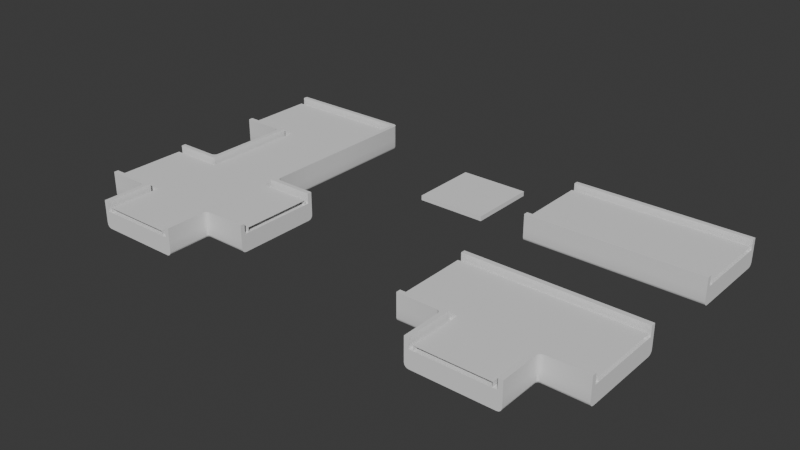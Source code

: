 # Source: Belt_Blender.blend  (saved by Blender 4.4.32; exported with 4.5.12 LTS)
import bpy
from mathutils import Matrix  # noqa: F401  (used for matrix-valued properties, if any)

bpy.ops.wm.read_factory_settings(use_empty=True)
scene = bpy.context.scene
scene.name = 'Scene'

# ---- collections
col_collection = bpy.data.collections.new('Collection'); scene.collection.children.link(col_collection)

# ---- node groups
ng_smooth_by_angle = bpy.data.node_groups.new('Smooth by Angle', 'GeometryNodeTree')
_s = ng_smooth_by_angle.interface.new_socket(name='Mesh', in_out='OUTPUT', socket_type='NodeSocketGeometry')
_s = ng_smooth_by_angle.interface.new_socket(name='Mesh', in_out='INPUT', socket_type='NodeSocketGeometry')
_s = ng_smooth_by_angle.interface.new_socket(name='Angle', in_out='INPUT', socket_type='NodeSocketFloat')
_s.subtype = 'ANGLE'
_s.default_value = 0.5236
_s.min_value = 0.0
_s.max_value = 3.142
_s.description = 'Maximum face angle for smooth edges'
_s = ng_smooth_by_angle.interface.new_socket(name='Ignore Sharpness', in_out='INPUT', socket_type='NodeSocketBool')
_s.force_non_field = True
ng_smooth_by_angle.description = 'Set the sharpness of mesh edges based on the angle between the neighboring faces'
ng_smooth_by_angle.is_modifier = True
_N = ng_smooth_by_angle.nodes; _L = ng_smooth_by_angle.links
n0 = _N.new('GeometryNodeSetShadeSmooth'); n0.name = 'Set Shade Smooth'; n0.location = (120, -80)
n0.domain = 'EDGE'
n1 = _N.new('GeometryNodeSetShadeSmooth'); n1.name = 'Set Shade Smooth.001'; n1.location = (300, -80)
n2 = _N.new('NodeGroupOutput'); n2.name = 'Group Output'; n2.location = (480, -80)
n3 = _N.new('GeometryNodeInputMeshEdgeAngle'); n3.name = 'Edge Angle'; n3.location = (-440, -240)
n4 = _N.new('NodeGroupInput'); n4.name = 'Group Input'; n4.location = (-80, -80)
n5 = _N.new('GeometryNodeInputEdgeSmooth'); n5.name = 'Is Edge Smooth'; n5.location = (-260, -120)
n6 = _N.new('GeometryNodeInputShadeSmooth'); n6.name = 'Is Shade Smooth'; n6.location = (-440, -397)
n7 = _N.new('FunctionNodeCompare'); n7.name = 'Compare'; n7.location = (-260, -260)
n7.operation = 'LESS_EQUAL'
n7.inputs[6].default_value = (0.0, 0.0, 0.0, 0.0)
n7.inputs[7].default_value = (0.0, 0.0, 0.0, 0.0)
n8 = _N.new('FunctionNodeBooleanMath'); n8.name = 'Boolean Math.001'; n8.location = (-80, -260)
n9 = _N.new('NodeGroupInput'); n9.name = 'Group Input.001'; n9.location = (-440, -329)
n10 = _N.new('NodeGroupInput'); n10.name = 'Group Input.002'; n10.location = (-259, -189)
n11 = _N.new('FunctionNodeBooleanMath'); n11.name = 'Boolean Math'; n11.location = (-80, -149)
n11.operation = 'OR'
n12 = _N.new('FunctionNodeBooleanMath'); n12.name = 'Boolean Math.002'; n12.location = (-260, -380)
n12.operation = 'OR'
n13 = _N.new('NodeGroupInput'); n13.name = 'Group Input.003'; n13.location = (-440, -460)
_L.new(n3.outputs[0], n7.inputs[0])
_L.new(n1.outputs[0], n2.inputs[0])
_L.new(n9.outputs[1], n7.inputs[1])
_L.new(n7.outputs[0], n8.inputs[0])
_L.new(n4.outputs[0], n0.inputs[0])
_L.new(n0.outputs[0], n1.inputs[0])
_L.new(n8.outputs[0], n0.inputs[2])
_L.new(n10.outputs[2], n11.inputs[1])
_L.new(n5.outputs[0], n11.inputs[0])
_L.new(n11.outputs[0], n0.inputs[1])
_L.new(n13.outputs[2], n12.inputs[1])
_L.new(n6.outputs[0], n12.inputs[0])
_L.new(n12.outputs[0], n8.inputs[1])
n2.is_active_output = True

# ---- world
world_world = bpy.data.worlds.new('World'); scene.world = world_world
world_world.use_nodes = True; world_world.node_tree.nodes.clear()
_N = world_world.node_tree.nodes; _L = world_world.node_tree.links
n0 = _N.new('ShaderNodeOutputWorld'); n0.name = 'World Output'; n0.location = (300, 300)
n1 = _N.new('ShaderNodeBackground'); n1.name = 'Background'; n1.location = (10, 300)
n1.inputs[0].default_value = (0.05088, 0.05088, 0.05088, 1.0)
_L.new(n1.outputs[0], n0.inputs[0])
n0.is_active_output = True
world_world.color = (0.05088, 0.05088, 0.05088)
world_world.sun_shadow_jitter_overblur = 0.0

# ---- meshes
me_cube_001 = bpy.data.meshes.new('Cube.001')
me_cube_001.from_pydata([(-2.5, -1.0, 0.0), (-2.5, -1.0, 0.1371), (-2.5, 1.0, 0.0), (-2.5, 1.0, 0.1371), (2.5, -1.0, 0.0), (2.5, -1.0, 0.1371), (2.5, 1.0, 0.0), (2.5, 1.0, 0.1371)], [], [(2, 3, 7, 6), (4, 5, 1, 0), (7, 3, 1, 5)])
_uv = me_cube_001.uv_layers.new(name='UVMap')
_uv.uv.foreach_set('vector', [0.375, 0.25, 0.625, 0.25, 0.625, 0.5, 0.375, 0.5, 0.375, 0.75, 0.625, 0.75, 0.625, 1.0, 0.375, 1.0, 0.625, 0.5, 0.875, 0.5, 0.875, 0.75, 0.625, 0.75])
me_cube_001.update()
me_cube_002 = bpy.data.meshes.new('Cube.002')
me_cube_002.from_pydata([(-1.0, -1.0, 0.0), (-1.0, -1.0, 0.1371), (-1.0, 1.0, 0.0), (-1.0, 1.0, 0.1371), (1.0, -1.0, 0.0), (1.0, -1.0, 0.1371), (1.0, 1.0, 0.0), (1.0, 1.0, 0.1371)], [], [(0, 1, 3, 2), (2, 3, 7, 6), (6, 7, 5, 4), (4, 5, 1, 0), (7, 3, 1, 5)])
_uv = me_cube_002.uv_layers.new(name='UVMap')
_uv.uv.foreach_set('vector', [0.375, 0.0, 0.625, 0.0, 0.625, 0.25, 0.375, 0.25, 0.375, 0.25, 0.625, 0.25, 0.625, 0.5, 0.375, 0.5, 0.375, 0.5, 0.625, 0.5, 0.625, 0.75, 0.375, 0.75, 0.375, 0.75, 0.625, 0.75, 0.625, 1.0, 0.375, 1.0, 0.625, 0.5, 0.875, 0.5, 0.875, 0.75, 0.625, 0.75])
me_cube_002.update()
me_cube_003 = bpy.data.meshes.new('Cube.003')
me_cube_003.from_pydata([(-1.0, -1.0, 0.0), (-1.0, -1.0, 0.1371), (-1.0, 1.0, 0.0), (-1.0, 1.0, 0.1371), (1.0, -1.0, 0.0), (1.0, -1.0, 0.1371), (1.0, 1.0, 0.0), (1.0, 1.0, 0.1371), (-2.5, 1.0, 0.0), (-2.5, -1.0, 0.0), (-2.5, -1.0, 0.1371), (-2.5, 1.0, 0.1371), (-1.0, -2.5, 0.0), (-1.0, -2.5, 0.1371), (1.0, -2.5, 0.1371), (1.0, -2.5, 0.0), (2.5, 1.0, 0.1371), (2.5, 1.0, 0.0), (2.5, -1.0, 0.0), (2.5, -1.0, 0.1371), (-1.0, 2.5, 0.1371), (-1.0, 2.5, 0.0), (1.0, 2.5, 0.0), (1.0, 2.5, 0.1371)], [], [(1, 3, 11, 10), (7, 6, 22, 23), (5, 4, 18, 19), (5, 1, 13, 14), (7, 3, 1, 5), (3, 2, 8, 11), (0, 1, 10, 9), (4, 5, 14, 15), (1, 0, 12, 13), (7, 5, 19, 16), (6, 7, 16, 17), (3, 7, 23, 20), (2, 3, 20, 21)])
_uv = me_cube_003.uv_layers.new(name='UVMap')
_uv.uv.foreach_set('vector', [0.875, 0.75, 0.875, 0.5, 0.875, 0.5, 0.875, 0.75, 0.625, 0.5, 0.375, 0.5, 0.375, 0.5, 0.625, 0.5, 0.625, 0.75, 0.375, 0.75, 0.375, 0.75, 0.625, 0.75, 0.625, 0.75, 0.875, 0.75, 0.875, 0.75, 0.625, 0.75, 0.625, 0.5, 0.875, 0.5, 0.875, 0.75, 0.625, 0.75, 0.625, 0.25, 0.375, 0.25, 0.375, 0.25, 0.625, 0.25, 0.375, 1.0, 0.625, 1.0, 0.625, 1.0, 0.375, 1.0, 0.375, 0.75, 0.625, 0.75, 0.625, 0.75, 0.375, 0.75, 0.625, 1.0, 0.375, 1.0, 0.375, 1.0, 0.625, 1.0, 0.625, 0.5, 0.625, 0.75, 0.625, 0.75, 0.625, 0.5, 0.375, 0.5, 0.625, 0.5, 0.625, 0.5, 0.375, 0.5, 0.875, 0.5, 0.625, 0.5, 0.625, 0.5, 0.875, 0.5, 0.375, 0.25, 0.625, 0.25, 0.625, 0.25, 0.375, 0.25])
me_cube_003.update()
me_cube_004 = bpy.data.meshes.new('Cube.004')
me_cube_004.from_pydata([(-1.0, -1.0, 0.0), (-1.0, -1.0, 0.1371), (-1.0, 1.0, 0.0), (-1.0, 1.0, 0.1371), (1.0, -1.0, 0.0), (1.0, -1.0, 0.1371), (1.0, 1.0, 0.0), (1.0, 1.0, 0.1371), (-2.5, 1.0, 0.0), (-2.5, -1.0, 0.0), (-2.5, -1.0, 0.1371), (-2.5, 1.0, 0.1371), (-1.0, -2.5, 0.0), (-1.0, -2.5, 0.1371), (1.0, -2.5, 0.1371), (1.0, -2.5, 0.0)], [], [(1, 3, 11, 10), (2, 3, 7, 6), (6, 7, 5, 4), (5, 1, 13, 14), (7, 3, 1, 5), (3, 2, 8, 11), (0, 1, 10, 9), (4, 5, 14, 15), (1, 0, 12, 13)])
_uv = me_cube_004.uv_layers.new(name='UVMap')
_uv.uv.foreach_set('vector', [0.875, 0.75, 0.875, 0.5, 0.875, 0.5, 0.875, 0.75, 0.375, 0.25, 0.625, 0.25, 0.625, 0.5, 0.375, 0.5, 0.375, 0.5, 0.625, 0.5, 0.625, 0.75, 0.375, 0.75, 0.625, 0.75, 0.875, 0.75, 0.875, 0.75, 0.625, 0.75, 0.625, 0.5, 0.875, 0.5, 0.875, 0.75, 0.625, 0.75, 0.625, 0.25, 0.375, 0.25, 0.375, 0.25, 0.625, 0.25, 0.375, 1.0, 0.625, 1.0, 0.625, 1.0, 0.375, 1.0, 0.375, 0.75, 0.625, 0.75, 0.625, 0.75, 0.375, 0.75, 0.625, 1.0, 0.375, 1.0, 0.375, 1.0, 0.625, 1.0])
me_cube_004.update()
me_cube_005 = bpy.data.meshes.new('Cube.005')
me_cube_005.from_pydata([(-1.0, -1.0, 0.0), (-1.0, -1.0, 0.1371), (-1.0, 1.0, 0.0), (-1.0, 1.0, 0.1371), (1.0, -1.0, 0.0), (1.0, -1.0, 0.1371), (1.0, 1.0, 0.0), (1.0, 1.0, 0.1371), (-2.5, 1.0, 0.0), (-2.5, -1.0, 0.0), (-2.5, -1.0, 0.1371), (-2.5, 1.0, 0.1371), (-1.0, -2.5, 0.0), (-1.0, -2.5, 0.1371), (1.0, -2.5, 0.1371), (1.0, -2.5, 0.0), (2.5, 1.0, 0.1371), (2.5, 1.0, 0.0), (2.5, -1.0, 0.0), (2.5, -1.0, 0.1371)], [], [(1, 3, 11, 10), (2, 3, 7, 6), (5, 4, 18, 19), (5, 1, 13, 14), (7, 3, 1, 5), (3, 2, 8, 11), (0, 1, 10, 9), (4, 5, 14, 15), (1, 0, 12, 13), (7, 5, 19, 16), (6, 7, 16, 17)])
_uv = me_cube_005.uv_layers.new(name='UVMap')
_uv.uv.foreach_set('vector', [0.875, 0.75, 0.875, 0.5, 0.875, 0.5, 0.875, 0.75, 0.375, 0.25, 0.625, 0.25, 0.625, 0.5, 0.375, 0.5, 0.625, 0.75, 0.375, 0.75, 0.375, 0.75, 0.625, 0.75, 0.625, 0.75, 0.875, 0.75, 0.875, 0.75, 0.625, 0.75, 0.625, 0.5, 0.875, 0.5, 0.875, 0.75, 0.625, 0.75, 0.625, 0.25, 0.375, 0.25, 0.375, 0.25, 0.625, 0.25, 0.375, 1.0, 0.625, 1.0, 0.625, 1.0, 0.375, 1.0, 0.375, 0.75, 0.625, 0.75, 0.625, 0.75, 0.375, 0.75, 0.625, 1.0, 0.375, 1.0, 0.375, 1.0, 0.625, 1.0, 0.625, 0.5, 0.625, 0.75, 0.625, 0.75, 0.625, 0.5, 0.375, 0.5, 0.625, 0.5, 0.625, 0.5, 0.375, 0.5])
me_cube_005.update()
me_cube_006 = bpy.data.meshes.new('Cube.006')
me_cube_006.from_pydata([(-0.5, -0.5513, -0.04873), (-0.5513, -0.5, -0.04873), (-0.4487, -0.4487, -0.1), (-0.5039, -0.5316, -0.04873), (-0.515, -0.515, -0.04873), (-0.4961, -0.5277, -0.06835), (-0.5, -0.5157, -0.06766), (-0.5068, -0.5068, -0.06718), (-0.5, -0.5, -0.07822), (-0.5277, -0.4961, -0.06835), (-0.5, -0.485, -0.08498), (-0.5316, -0.5039, -0.04873), (-0.5157, -0.5, -0.06766), (-0.5, -0.4932, -0.08281), (-0.4684, -0.4723, -0.0961), (-0.485, -0.5, -0.08498), (-0.4723, -0.4684, -0.0961), (-0.4843, -0.4843, -0.09042), (-0.4932, -0.5, -0.08281), (-0.5, -0.5513, 0.04873), (-0.4487, -0.4487, 0.1), (-0.5513, -0.5, 0.04873), (-0.5039, -0.5316, 0.04873), (-0.5316, -0.5039, 0.04873), (-0.515, -0.515, 0.04873), (-0.5, 0.5513, -0.04873), (-0.4487, 0.4487, -0.1), (-0.5513, 0.5, -0.04873), (-0.4961, 0.5277, -0.06835), (-0.485, 0.5, -0.08498), (-0.5039, 0.5316, -0.04873), (-0.5, 0.5157, -0.06766), (-0.4932, 0.5, -0.08281), (-0.5, 0.5, -0.07822), (-0.4723, 0.4684, -0.0961), (-0.5, 0.485, -0.08498), (-0.4684, 0.4723, -0.0961), (-0.4843, 0.4843, -0.09042), (-0.5, 0.4932, -0.08281), (-0.5316, 0.5039, -0.04873), (-0.515, 0.515, -0.04873), (-0.5277, 0.4961, -0.06835), (-0.5157, 0.5, -0.06766), (-0.5068, 0.5068, -0.06718), (-0.5, 0.5513, 0.04873), (-0.5513, 0.5, 0.04873), (-0.4487, 0.4487, 0.1), (-0.5039, 0.5316, 0.04873), (-0.515, 0.515, 0.04873), (-0.5316, 0.5039, 0.04873), (0.5513, -0.5, -0.04873), (0.5, -0.5513, -0.04873), (0.4487, -0.4487, -0.1), (0.5316, -0.5039, -0.04873), (0.515, -0.515, -0.04873), (0.5277, -0.4961, -0.06835), (0.5157, -0.5, -0.06766), (0.5068, -0.5068, -0.06718), (0.5, -0.5, -0.07822), (0.4961, -0.5277, -0.06835), (0.485, -0.5, -0.08498), (0.5039, -0.5316, -0.04873), (0.5, -0.5157, -0.06766), (0.4932, -0.5, -0.08281), (0.4723, -0.4684, -0.0961), (0.5, -0.485, -0.08498), (0.4684, -0.4723, -0.0961), (0.4843, -0.4843, -0.09042), (0.5, -0.4932, -0.08281), (0.5513, -0.5, 0.04873), (0.4487, -0.4487, 0.1), (0.5, -0.5513, 0.04873), (0.5316, -0.5039, 0.04873), (0.5039, -0.5316, 0.04873), (0.515, -0.515, 0.04873), (0.5, 0.5513, -0.04873), (0.5513, 0.5, -0.04873), (0.4487, 0.4487, -0.1), (0.5039, 0.5316, -0.04873), (0.515, 0.515, -0.04873), (0.4961, 0.5277, -0.06835), (0.5, 0.5157, -0.06766), (0.5068, 0.5068, -0.06718), (0.5, 0.5, -0.07822), (0.5277, 0.4961, -0.06835), (0.5, 0.485, -0.08498), (0.5316, 0.5039, -0.04873), (0.5157, 0.5, -0.06766), (0.5, 0.4932, -0.08281), (0.4684, 0.4723, -0.0961), (0.485, 0.5, -0.08498), (0.4723, 0.4684, -0.0961), (0.4843, 0.4843, -0.09042), (0.4932, 0.5, -0.08281), (0.5, 0.5513, 0.04873), (0.4487, 0.4487, 0.1), (0.5513, 0.5, 0.04873), (0.5039, 0.5316, 0.04873), (0.5316, 0.5039, 0.04873), (0.515, 0.515, 0.04873), (-1.0, 0.5, -0.04873), (-1.0, 0.4487, -0.1), (-1.0, 0.4961, -0.06835), (-1.0, 0.485, -0.08498), (-1.0, 0.4684, -0.0961), (-1.0, -0.4487, -0.1), (-1.0, -0.5, -0.04873), (-1.0, -0.4684, -0.0961), (-1.0, -0.485, -0.08498), (-1.0, -0.4961, -0.06835), (-1.0, -0.5, 0.04873), (-1.0, -0.4487, 0.1), (-1.0, -0.4961, 0.06835), (-1.0, -0.485, 0.08498), (-1.0, -0.4684, 0.0961), (-1.0, 0.4487, 0.1), (-1.0, 0.5, 0.04873), (-1.0, 0.4684, 0.0961), (-1.0, 0.485, 0.08498), (-1.0, 0.4961, 0.06835), (-0.5, -1.0, -0.04873), (-0.4487, -1.0, -0.1), (-0.4961, -1.0, -0.06835), (-0.485, -1.0, -0.08498), (-0.4684, -1.0, -0.0961), (-0.4487, -1.0, 0.1), (-0.5, -1.0, 0.04873), (-0.4684, -1.0, 0.0961), (-0.485, -1.0, 0.08498), (-0.4961, -1.0, 0.06835), (0.5, -1.0, 0.04873), (0.4487, -1.0, 0.1), (0.4961, -1.0, 0.06835), (0.485, -1.0, 0.08498), (0.4684, -1.0, 0.0961), (0.4487, -1.0, -0.1), (0.5, -1.0, -0.04873), (0.4684, -1.0, -0.0961), (0.485, -1.0, -0.08498), (0.4961, -1.0, -0.06835), (1.0, 0.5, 0.04873), (1.0, 0.4487, 0.1), (1.0, 0.4961, 0.06835), (1.0, 0.485, 0.08498), (1.0, 0.4684, 0.0961), (1.0, 0.4487, -0.1), (1.0, 0.5, -0.04873), (1.0, 0.4684, -0.0961), (1.0, 0.485, -0.08498), (1.0, 0.4961, -0.06835), (1.0, -0.5, -0.04873), (1.0, -0.4487, -0.1), (1.0, -0.4961, -0.06835), (1.0, -0.485, -0.08498), (1.0, -0.4684, -0.0961), (1.0, -0.4487, 0.1), (1.0, -0.5, 0.04873), (1.0, -0.4684, 0.0961), (1.0, -0.485, 0.08498), (1.0, -0.4961, 0.06835), (-0.5, 1.0, 0.04873), (-0.4487, 1.0, 0.1), (-0.4961, 1.0, 0.06835), (-0.485, 1.0, 0.08498), (-0.4684, 1.0, 0.0961), (-0.4487, 1.0, -0.1), (-0.5, 1.0, -0.04873), (-0.4684, 1.0, -0.0961), (-0.485, 1.0, -0.08498), (-0.4961, 1.0, -0.06835), (0.5, 1.0, -0.04873), (0.4487, 1.0, -0.1), (0.4961, 1.0, -0.06835), (0.485, 1.0, -0.08498), (0.4684, 1.0, -0.0961), (0.4487, 1.0, 0.1), (0.5, 1.0, 0.04873), (0.4684, 1.0, 0.0961), (0.485, 1.0, 0.08498), (0.4961, 1.0, 0.06835), (-0.5039, -0.5316, 0.2149), (-0.5, -0.5513, 0.2149), (-0.4961, -0.5277, 0.215), (-0.5, -0.5157, 0.215), (-0.485, -0.5, 0.2151), (-0.4932, -0.5, 0.2151), (-0.515, -0.515, 0.2149), (-0.5068, -0.5068, 0.215), (-0.5, -0.5, 0.215), (-0.4684, -0.4723, 0.2151), (-0.4487, -0.4487, 0.2151), (-0.4723, -0.4684, 0.2151), (-0.4843, -0.4843, 0.2151), (-0.5, -0.485, 0.2151), (-0.5, -0.4932, 0.2151), (-0.5277, -0.4961, 0.215), (-0.5513, -0.5, 0.2149), (-0.5316, -0.5039, 0.2149), (-0.5157, -0.5, 0.215), (-0.4961, 0.5277, 0.215), (-0.5, 0.5513, 0.2149), (-0.5039, 0.5316, 0.2149), (-0.5, 0.5157, 0.215), (-0.515, 0.515, 0.2149), (-0.5068, 0.5068, 0.215), (-0.485, 0.5, 0.2151), (-0.4932, 0.5, 0.2151), (-0.5, 0.5, 0.215), (-0.5316, 0.5039, 0.2149), (-0.5513, 0.5, 0.2149), (-0.5277, 0.4961, 0.215), (-0.5157, 0.5, 0.215), (-0.5, 0.485, 0.2151), (-0.5, 0.4932, 0.2151), (-0.4723, 0.4684, 0.2151), (-0.4487, 0.4487, 0.2151), (-0.4684, 0.4723, 0.2151), (-0.4843, 0.4843, 0.2151), (0.5316, -0.5039, 0.2149), (0.5513, -0.5, 0.2149), (0.5277, -0.4961, 0.215), (0.5157, -0.5, 0.215), (0.5, -0.485, 0.2151), (0.5, -0.4932, 0.2151), (0.515, -0.515, 0.2149), (0.5068, -0.5068, 0.215), (0.5, -0.5, 0.215), (0.4723, -0.4684, 0.2151), (0.4487, -0.4487, 0.2151), (0.4684, -0.4723, 0.2151), (0.4843, -0.4843, 0.2151), (0.485, -0.5, 0.2151), (0.4932, -0.5, 0.2151), (0.4961, -0.5277, 0.215), (0.5, -0.5513, 0.2149), (0.5039, -0.5316, 0.2149), (0.5, -0.5157, 0.215), (0.5039, 0.5316, 0.2149), (0.5, 0.5513, 0.2149), (0.4961, 0.5277, 0.215), (0.5, 0.5157, 0.215), (0.485, 0.5, 0.2151), (0.4932, 0.5, 0.2151), (0.515, 0.515, 0.2149), (0.5068, 0.5068, 0.215), (0.5, 0.5, 0.215), (0.4684, 0.4723, 0.2151), (0.4487, 0.4487, 0.2151), (0.4723, 0.4684, 0.2151), (0.4843, 0.4843, 0.2151), (0.5, 0.485, 0.2151), (0.5, 0.4932, 0.2151), (0.5277, 0.4961, 0.215), (0.5513, 0.5, 0.2149), (0.5316, 0.5039, 0.2149), (0.5157, 0.5, 0.215), (-1.0, 0.4684, 0.2151), (-1.0, 0.4487, 0.2151), (-1.0, 0.485, 0.2151), (-1.0, 0.4961, 0.215), (-1.0, 0.5, 0.2149), (-1.0, -0.4487, 0.2151), (-1.0, -0.4684, 0.2151), (-1.0, -0.485, 0.2151), (-1.0, -0.4961, 0.215), (-1.0, -0.5, 0.2149), (0.4487, -1.0, 0.2151), (0.4684, -1.0, 0.2151), (0.485, -1.0, 0.2151), (0.4961, -1.0, 0.215), (0.5, -1.0, 0.2149), (-0.4684, -1.0, 0.2151), (-0.4487, -1.0, 0.2151), (-0.485, -1.0, 0.2151), (-0.4961, -1.0, 0.215), (-0.5, -1.0, 0.2149), (1.0, -0.4684, 0.2151), (1.0, -0.4487, 0.2151), (1.0, -0.485, 0.2151), (1.0, -0.4961, 0.215), (1.0, -0.5, 0.2149), (1.0, 0.4961, 0.215), (1.0, 0.5, 0.2149), (1.0, 0.485, 0.2151), (1.0, 0.4684, 0.2151), (1.0, 0.4487, 0.2151), (0.5, 1.0, 0.2149), (0.4961, 1.0, 0.215), (0.485, 1.0, 0.2151), (0.4684, 1.0, 0.2151), (0.4487, 1.0, 0.2151), (-0.4961, 1.0, 0.215), (-0.5, 1.0, 0.2149), (-0.485, 1.0, 0.2151), (-0.4684, 1.0, 0.2151), (-0.4487, 1.0, 0.2151)], [], [(77, 26, 165, 171), (46, 95, 175, 161), (95, 70, 155, 141), (69, 50, 150, 156), (1, 21, 110, 106), (70, 20, 125, 131), (135, 137, 138, 139, 136, 130, 132, 133, 134, 131, 125, 127, 128, 129, 126, 120, 122, 123, 124, 121), (2, 52, 135, 121), (95, 46, 20, 70), (19, 0, 120, 126), (145, 147, 148, 149, 146, 140, 142, 143, 144, 141, 155, 157, 158, 159, 156, 150, 152, 153, 154, 151), (26, 77, 52, 2), (20, 46, 115, 111), (25, 44, 160, 166), (165, 167, 168, 169, 166, 160, 162, 163, 164, 161, 175, 177, 178, 179, 176, 170, 172, 173, 174, 171), (51, 71, 130, 136), (94, 75, 170, 176), (105, 107, 108, 109, 106, 110, 112, 113, 114, 111, 115, 117, 118, 119, 116, 100, 102, 103, 104, 101), (52, 77, 145, 151), (45, 27, 100, 116), (76, 96, 140, 146), (0, 3, 6, 5), (3, 4, 7, 6), (5, 6, 18, 15), (6, 7, 8, 18), (1, 9, 12, 11), (9, 10, 13, 12), (11, 12, 7, 4), (12, 13, 8, 7), (2, 14, 17, 16), (14, 15, 18, 17), (16, 17, 13, 10), (17, 18, 8, 13), (25, 28, 31, 30), (28, 29, 32, 31), (30, 31, 43, 40), (31, 32, 33, 43), (26, 34, 37, 36), (34, 35, 38, 37), (36, 37, 32, 29), (37, 38, 33, 32), (27, 39, 42, 41), (39, 40, 43, 42), (41, 42, 38, 35), (42, 43, 33, 38), (178, 177, 289, 288), (110, 21, 196, 265), (49, 45, 209, 208), (144, 143, 283, 284), (96, 98, 254, 253), (112, 110, 265, 264), (179, 178, 288, 287), (143, 142, 281, 283), (50, 53, 56, 55), (53, 54, 57, 56), (55, 56, 68, 65), (56, 57, 58, 68), (51, 59, 62, 61), (59, 60, 63, 62), (61, 62, 57, 54), (62, 63, 58, 57), (52, 64, 67, 66), (64, 65, 68, 67), (66, 67, 63, 60), (67, 68, 58, 63), (113, 112, 264, 263), (176, 179, 287, 286), (140, 96, 253, 282), (94, 176, 286, 238), (114, 113, 263, 262), (72, 69, 219, 218), (73, 74, 224, 235), (142, 140, 282, 281), (111, 114, 262, 261), (19, 126, 275, 181), (20, 111, 261, 190), (130, 71, 234, 270), (75, 78, 81, 80), (78, 79, 82, 81), (80, 81, 93, 90), (81, 82, 83, 93), (76, 84, 87, 86), (84, 85, 88, 87), (86, 87, 82, 79), (87, 88, 83, 82), (77, 89, 92, 91), (89, 90, 93, 92), (91, 92, 88, 85), (92, 93, 83, 88), (71, 73, 235, 234), (126, 129, 274, 275), (47, 48, 203, 201), (45, 116, 260, 209), (132, 130, 270, 269), (116, 119, 259, 260), (129, 128, 273, 274), (133, 132, 269, 268), (44, 47, 201, 200), (119, 118, 258, 259), (128, 127, 271, 273), (24, 22, 180, 186), (0, 19, 22, 3), (3, 22, 24, 4), (4, 24, 23, 11), (11, 23, 21, 1), (44, 25, 30, 47), (47, 30, 40, 48), (48, 40, 39, 49), (49, 39, 27, 45), (96, 76, 86, 98), (98, 86, 79, 99), (99, 79, 78, 97), (97, 78, 75, 94), (71, 51, 61, 73), (73, 61, 54, 74), (74, 54, 53, 72), (72, 53, 50, 69), (26, 101, 104, 34), (34, 104, 103, 35), (35, 103, 102, 41), (41, 102, 100, 27), (134, 133, 268, 267), (118, 117, 256, 258), (46, 161, 295, 215), (125, 20, 190, 272), (161, 164, 294, 295), (131, 134, 267, 266), (127, 125, 272, 271), (69, 156, 280, 219), (105, 2, 16, 107), (107, 16, 10, 108), (108, 10, 9, 109), (109, 9, 1, 106), (115, 46, 215, 257), (70, 131, 266, 228), (156, 159, 279, 280), (99, 97, 237, 243), (135, 52, 66, 137), (137, 66, 60, 138), (138, 60, 59, 139), (139, 59, 51, 136), (2, 121, 124, 14), (14, 124, 123, 15), (15, 123, 122, 5), (5, 122, 120, 0), (117, 115, 257, 256), (164, 163, 293, 294), (159, 158, 278, 279), (163, 162, 291, 293), (52, 151, 154, 64), (64, 154, 153, 65), (65, 153, 152, 55), (55, 152, 150, 50), (48, 49, 208, 203), (22, 19, 181, 180), (23, 24, 186, 197), (158, 157, 276, 278), (76, 146, 149, 84), (84, 149, 148, 85), (85, 148, 147, 91), (91, 147, 145, 77), (160, 44, 200, 292), (162, 160, 292, 291), (155, 70, 228, 277), (175, 95, 247, 290), (25, 166, 169, 28), (28, 169, 168, 29), (29, 168, 167, 36), (36, 167, 165, 26), (170, 75, 80, 172), (172, 80, 90, 173), (173, 90, 89, 174), (174, 89, 77, 171), (21, 23, 197, 196), (97, 94, 238, 237), (157, 155, 277, 276), (98, 99, 243, 254), (95, 141, 285, 247), (177, 175, 290, 289), (74, 72, 218, 224), (141, 144, 284, 285), (26, 2, 105, 101), (181, 182, 183, 180), (182, 184, 185, 183), (180, 183, 187, 186), (183, 185, 188, 187), (190, 191, 192, 189), (191, 193, 194, 192), (189, 192, 185, 184), (192, 194, 188, 185), (196, 197, 198, 195), (197, 186, 187, 198), (195, 198, 194, 193), (198, 187, 188, 194), (200, 201, 202, 199), (201, 203, 204, 202), (199, 202, 206, 205), (202, 204, 207, 206), (209, 210, 211, 208), (210, 212, 213, 211), (208, 211, 204, 203), (211, 213, 207, 204), (215, 216, 217, 214), (216, 205, 206, 217), (214, 217, 213, 212), (217, 206, 207, 213), (219, 220, 221, 218), (220, 222, 223, 221), (218, 221, 225, 224), (221, 223, 226, 225), (228, 229, 230, 227), (229, 231, 232, 230), (227, 230, 223, 222), (230, 232, 226, 223), (234, 235, 236, 233), (235, 224, 225, 236), (233, 236, 232, 231), (236, 225, 226, 232), (238, 239, 240, 237), (239, 241, 242, 240), (237, 240, 244, 243), (240, 242, 245, 244), (247, 248, 249, 246), (248, 250, 251, 249), (246, 249, 242, 241), (249, 251, 245, 242), (253, 254, 255, 252), (254, 243, 244, 255), (252, 255, 251, 250), (255, 244, 245, 251), (257, 215, 214, 256), (256, 214, 212, 258), (258, 212, 210, 259), (259, 210, 209, 260), (190, 261, 262, 191), (191, 262, 263, 193), (193, 263, 264, 195), (195, 264, 265, 196), (228, 266, 267, 229), (229, 267, 268, 231), (231, 268, 269, 233), (233, 269, 270, 234), (272, 190, 189, 271), (271, 189, 184, 273), (273, 184, 182, 274), (274, 182, 181, 275), (277, 228, 227, 276), (276, 227, 222, 278), (278, 222, 220, 279), (279, 220, 219, 280), (282, 253, 252, 281), (281, 252, 250, 283), (283, 250, 248, 284), (284, 248, 247, 285), (238, 286, 287, 239), (239, 287, 288, 241), (241, 288, 289, 246), (246, 289, 290, 247), (292, 200, 199, 291), (291, 199, 205, 293), (293, 205, 216, 294), (294, 216, 215, 295)])
me_cube_006.polygons.foreach_set('use_smooth', [True] * 262)
_uv = me_cube_006.uv_layers.new(name='UVMap')
_uv.uv.foreach_set('vector', [0.3622, 0.5, 0.1378, 0.5, 0.1378, 0.5, 0.3622, 0.5, 0.8622, 0.5, 0.6378, 0.5, 0.6378, 0.5, 0.8622, 0.5, 0.625, 0.5128, 0.625, 0.7372, 0.625, 0.7372, 0.625, 0.5128, 0.5609, 0.75, 0.4391, 0.75, 0.4391, 0.75, 0.5609, 0.75, 0.4391, 1.0, 0.5609, 1.0, 0.5609, 1.0, 0.4391, 1.0, 0.6378, 0.75, 0.8622, 0.75, 0.8622, 0.75, 0.6378, 0.75, 0.375, 0.7628, 0.3799, 0.7579, 0.3938, 0.7538, 0.4146, 0.751, 0.4391, 0.75, 0.5609, 0.75, 0.5854, 0.751, 0.6062, 0.7538, 0.6201, 0.7579, 0.625, 0.7628, 0.625, 0.9872, 0.6201, 0.9921, 0.6062, 0.9962, 0.5854, 0.999, 0.5609, 1.0, 0.4391, 1.0, 0.4146, 0.999, 0.3938, 0.9962, 0.3799, 0.9921, 0.375, 0.9872, 0.1378, 0.75, 0.3622, 0.75, 0.3622, 0.75, 0.1378, 0.75, 0.6378, 0.5128, 0.8622, 0.5128, 0.8622, 0.7372, 0.6378, 0.7372, 0.5609, 1.0, 0.4391, 1.0, 0.4391, 1.0, 0.5609, 1.0, 0.375, 0.5128, 0.3766, 0.5079, 0.3813, 0.5013, 0.4146, 0.5003, 0.4391, 0.5, 0.5609, 0.5, 0.5854, 0.5003, 0.6187, 0.5013, 0.6234, 0.5079, 0.625, 0.5128, 0.625, 0.7372, 0.6234, 0.7421, 0.6187, 0.7487, 0.5854, 0.7497, 0.5609, 0.75, 0.4391, 0.75, 0.4146, 0.7497, 0.3813, 0.7487, 0.3766, 0.7421, 0.375, 0.7372, 0.1378, 0.5128, 0.3622, 0.5128, 0.3622, 0.7372, 0.1378, 0.7372, 0.875, 0.7372, 0.875, 0.5128, 0.875, 0.5128, 0.875, 0.7372, 0.4391, 0.25, 0.5609, 0.25, 0.5609, 0.25, 0.4391, 0.25, 0.375, 0.2628, 0.3799, 0.2579, 0.3938, 0.2538, 0.4146, 0.251, 0.4391, 0.25, 0.5609, 0.25, 0.5854, 0.251, 0.6062, 0.2538, 0.6201, 0.2579, 0.625, 0.2628, 0.625, 0.4872, 0.6201, 0.4921, 0.6062, 0.4962, 0.5854, 0.499, 0.5609, 0.5, 0.4391, 0.5, 0.4146, 0.499, 0.3938, 0.4962, 0.3799, 0.4921, 0.375, 0.4872, 0.4391, 0.75, 0.5609, 0.75, 0.5609, 0.75, 0.4391, 0.75, 0.5609, 0.5, 0.4391, 0.5, 0.4391, 0.5, 0.5609, 0.5, 0.375, 0.01282, 0.3799, 0.007912, 0.3938, 0.003754, 0.4146, 0.0009757, 0.4391, 0.0, 0.5609, 0.0, 0.5854, 0.0009757, 0.6062, 0.003754, 0.6201, 0.007912, 0.625, 0.01282, 0.625, 0.2372, 0.6201, 0.2421, 0.6062, 0.2462, 0.5854, 0.249, 0.5609, 0.25, 0.4391, 0.25, 0.4146, 0.249, 0.3938, 0.2462, 0.3799, 0.2421, 0.375, 0.2372, 0.375, 0.7372, 0.375, 0.5128, 0.375, 0.5128, 0.375, 0.7372, 0.5609, 0.25, 0.4391, 0.25, 0.4391, 0.25, 0.5609, 0.25, 0.4391, 0.5, 0.5609, 0.5, 0.5609, 0.5, 0.4391, 0.5, 0.4391, 1.0, 0.4391, 1.0, 0.4154, 1.0, 0.4146, 1.0, 0.4391, 1.0, 0.4391, 1.0, 0.416, 1.0, 0.4154, 1.0, 0.4146, 1.0, 0.4154, 1.0, 0.375, 1.0, 0.375, 1.0, 0.4154, 1.0, 0.416, 1.0, 0.4022, 1.0, 0.375, 1.0, 0.4391, 1.0, 0.4146, 1.0, 0.4154, 1.0, 0.4391, 1.0, 0.4146, 1.0, 0.375, 1.0, 0.375, 1.0, 0.4154, 1.0, 0.4391, 1.0, 0.4154, 1.0, 0.416, 1.0, 0.4391, 1.0, 0.4154, 1.0, 0.375, 1.0, 0.375, 1.0, 0.416, 1.0, 0.1378, 0.75, 0.1329, 0.75, 0.1289, 0.75, 0.1319, 0.75, 0.1329, 0.75, 0.125, 0.75, 0.125, 0.75, 0.1289, 0.75, 0.1319, 0.75, 0.1289, 0.75, 0.125, 0.75, 0.125, 0.75, 0.1289, 0.75, 0.125, 0.75, 0.125, 0.75, 0.125, 0.75, 0.4391, 0.25, 0.4146, 0.25, 0.4154, 0.25, 0.4391, 0.25, 0.4146, 0.25, 0.375, 0.25, 0.375, 0.25, 0.4154, 0.25, 0.4391, 0.25, 0.4154, 0.25, 0.416, 0.25, 0.4391, 0.25, 0.4154, 0.25, 0.375, 0.25, 0.375, 0.25, 0.416, 0.25, 0.125, 0.5128, 0.125, 0.5079, 0.125, 0.5039, 0.125, 0.5069, 0.125, 0.5079, 0.125, 0.5, 0.125, 0.5, 0.125, 0.5039, 0.125, 0.5069, 0.125, 0.5039, 0.125, 0.5, 0.125, 0.5, 0.125, 0.5039, 0.125, 0.5, 0.125, 0.5, 0.125, 0.5, 0.4391, 0.25, 0.4391, 0.25, 0.4154, 0.25, 0.4146, 0.25, 0.4391, 0.25, 0.4391, 0.25, 0.416, 0.25, 0.4154, 0.25, 0.4146, 0.25, 0.4154, 0.25, 0.375, 0.25, 0.375, 0.25, 0.4154, 0.25, 0.416, 0.25, 0.4022, 0.25, 0.375, 0.25, 0.6062, 0.4962, 0.6201, 0.4921, 0.6201, 0.4921, 0.6062, 0.4962, 0.5609, 1.0, 0.5609, 1.0, 0.5609, 1.0, 0.5609, 1.0, 0.5609, 0.25, 0.5609, 0.25, 0.5609, 0.25, 0.5609, 0.25, 0.6234, 0.5079, 0.6187, 0.5013, 0.6187, 0.5013, 0.6234, 0.5079, 0.5609, 0.5, 0.5609, 0.5, 0.5609, 0.5, 0.5609, 0.5, 0.5854, 0.0009757, 0.5609, 0.0, 0.5609, 0.0, 0.5854, 0.0009757, 0.5854, 0.499, 0.6062, 0.4962, 0.6062, 0.4962, 0.5854, 0.499, 0.6187, 0.5013, 0.5854, 0.5003, 0.5854, 0.5003, 0.6187, 0.5013, 0.4391, 0.75, 0.4391, 0.75, 0.4154, 0.75, 0.4146, 0.75, 0.4391, 0.75, 0.4391, 0.75, 0.416, 0.75, 0.4154, 0.75, 0.4146, 0.75, 0.4154, 0.75, 0.375, 0.75, 0.375, 0.75, 0.4154, 0.75, 0.416, 0.75, 0.3841, 0.75, 0.375, 0.75, 0.4391, 0.75, 0.4146, 0.75, 0.4154, 0.75, 0.4391, 0.75, 0.4146, 0.75, 0.375, 0.75, 0.375, 0.75, 0.4154, 0.75, 0.4391, 0.75, 0.4154, 0.75, 0.416, 0.75, 0.4391, 0.75, 0.4154, 0.75, 0.375, 0.75, 0.3841, 0.75, 0.416, 0.75, 0.375, 0.7372, 0.375, 0.7421, 0.375, 0.7461, 0.375, 0.7431, 0.375, 0.7421, 0.375, 0.75, 0.375, 0.75, 0.375, 0.7461, 0.375, 0.7431, 0.375, 0.7461, 0.375, 0.75, 0.375, 0.75, 0.375, 0.7461, 0.375, 0.75, 0.3841, 0.75, 0.375, 0.75, 0.6062, 0.003754, 0.5854, 0.0009757, 0.5854, 0.0009757, 0.6062, 0.003754, 0.5609, 0.5, 0.5854, 0.499, 0.5854, 0.499, 0.5609, 0.5, 0.5609, 0.5, 0.5609, 0.5, 0.5609, 0.5, 0.5609, 0.5, 0.5609, 0.5, 0.5609, 0.5, 0.5609, 0.5, 0.5609, 0.5, 0.6201, 0.007912, 0.6062, 0.003754, 0.6062, 0.003754, 0.6201, 0.007912, 0.5609, 0.75, 0.5609, 0.75, 0.5609, 0.75, 0.5609, 0.75, 0.5609, 0.75, 0.5609, 0.75, 0.5609, 0.75, 0.5609, 0.75, 0.5854, 0.5003, 0.5609, 0.5, 0.5609, 0.5, 0.5854, 0.5003, 0.625, 0.01282, 0.6201, 0.007912, 0.6201, 0.007912, 0.625, 0.01282, 0.5609, 1.0, 0.5609, 1.0, 0.5609, 1.0, 0.5609, 1.0, 0.875, 0.7372, 0.875, 0.7372, 0.875, 0.7372, 0.875, 0.7372, 0.5609, 0.75, 0.5609, 0.75, 0.5609, 0.75, 0.5609, 0.75, 0.4391, 0.5, 0.4391, 0.5, 0.4154, 0.5, 0.4146, 0.5, 0.4391, 0.5, 0.4391, 0.5, 0.416, 0.5, 0.4154, 0.5, 0.4146, 0.5, 0.4154, 0.5, 0.375, 0.5, 0.375, 0.5, 0.4154, 0.5, 0.416, 0.5, 0.3841, 0.5, 0.375, 0.5, 0.4391, 0.5, 0.4146, 0.5, 0.4154, 0.5, 0.4391, 0.5, 0.4146, 0.5, 0.375, 0.5, 0.375, 0.5, 0.4154, 0.5, 0.4391, 0.5, 0.4154, 0.5, 0.416, 0.5, 0.4391, 0.5, 0.4154, 0.5, 0.375, 0.5, 0.3841, 0.5, 0.416, 0.5, 0.3622, 0.5, 0.3671, 0.5, 0.3711, 0.5, 0.3681, 0.5, 0.3671, 0.5, 0.375, 0.5, 0.375, 0.5, 0.3711, 0.5, 0.3681, 0.5, 0.3711, 0.5, 0.375, 0.5, 0.375, 0.5, 0.3711, 0.5, 0.375, 0.5, 0.3841, 0.5, 0.375, 0.5, 0.5609, 0.75, 0.5609, 0.75, 0.5609, 0.75, 0.5609, 0.75, 0.5609, 1.0, 0.5854, 0.999, 0.5854, 0.999, 0.5609, 1.0, 0.5609, 0.25, 0.5609, 0.25, 0.5609, 0.25, 0.5609, 0.25, 0.5609, 0.25, 0.5609, 0.25, 0.5609, 0.25, 0.5609, 0.25, 0.5854, 0.751, 0.5609, 0.75, 0.5609, 0.75, 0.5854, 0.751, 0.5609, 0.25, 0.5854, 0.249, 0.5854, 0.249, 0.5609, 0.25, 0.5854, 0.999, 0.6062, 0.9962, 0.6062, 0.9962, 0.5854, 0.999, 0.6062, 0.7538, 0.5854, 0.751, 0.5854, 0.751, 0.6062, 0.7538, 0.5609, 0.25, 0.5609, 0.25, 0.5609, 0.25, 0.5609, 0.25, 0.5854, 0.249, 0.6062, 0.2462, 0.6062, 0.2462, 0.5854, 0.249, 0.6062, 0.9962, 0.6201, 0.9921, 0.6201, 0.9921, 0.6062, 0.9962, 0.5609, 1.0, 0.5609, 1.0, 0.5609, 1.0, 0.5609, 1.0, 0.4391, 1.0, 0.5609, 1.0, 0.5609, 1.0, 0.4391, 1.0, 0.4391, 1.0, 0.5609, 1.0, 0.5609, 1.0, 0.4391, 1.0, 0.4391, 1.0, 0.5609, 1.0, 0.5609, 1.0, 0.4391, 1.0, 0.4391, 1.0, 0.5609, 1.0, 0.5609, 1.0, 0.4391, 1.0, 0.5609, 0.25, 0.4391, 0.25, 0.4391, 0.25, 0.5609, 0.25, 0.5609, 0.25, 0.4391, 0.25, 0.4391, 0.25, 0.5609, 0.25, 0.5609, 0.25, 0.4391, 0.25, 0.4391, 0.25, 0.5609, 0.25, 0.5609, 0.25, 0.4391, 0.25, 0.4391, 0.25, 0.5609, 0.25, 0.5609, 0.5, 0.4391, 0.5, 0.4391, 0.5, 0.5609, 0.5, 0.5609, 0.5, 0.4391, 0.5, 0.4391, 0.5, 0.5609, 0.5, 0.5609, 0.5, 0.4391, 0.5, 0.4391, 0.5, 0.5609, 0.5, 0.5609, 0.5, 0.4391, 0.5, 0.4391, 0.5, 0.5609, 0.5, 0.5609, 0.75, 0.4391, 0.75, 0.4391, 0.75, 0.5609, 0.75, 0.5609, 0.75, 0.4391, 0.75, 0.4391, 0.75, 0.5609, 0.75, 0.5609, 0.75, 0.4391, 0.75, 0.4391, 0.75, 0.5609, 0.75, 0.5609, 0.75, 0.4391, 0.75, 0.4391, 0.75, 0.5609, 0.75, 0.125, 0.5128, 0.125, 0.5128, 0.125, 0.5079, 0.125, 0.5079, 0.125, 0.5079, 0.125, 0.5079, 0.125, 0.5, 0.125, 0.5, 0.375, 0.25, 0.375, 0.25, 0.4146, 0.25, 0.4146, 0.25, 0.4146, 0.25, 0.4146, 0.25, 0.4391, 0.25, 0.4391, 0.25, 0.6201, 0.7579, 0.6062, 0.7538, 0.6062, 0.7538, 0.6201, 0.7579, 0.6062, 0.2462, 0.6201, 0.2421, 0.6201, 0.2421, 0.6062, 0.2462, 0.8622, 0.5, 0.8622, 0.5, 0.8622, 0.5, 0.8622, 0.5, 0.8622, 0.75, 0.8622, 0.75, 0.8622, 0.75, 0.8622, 0.75, 0.625, 0.2628, 0.6201, 0.2579, 0.6201, 0.2579, 0.625, 0.2628, 0.625, 0.7628, 0.6201, 0.7579, 0.6201, 0.7579, 0.625, 0.7628, 0.6201, 0.9921, 0.625, 0.9872, 0.625, 0.9872, 0.6201, 0.9921, 0.5609, 0.75, 0.5609, 0.75, 0.5609, 0.75, 0.5609, 0.75, 0.125, 0.7372, 0.125, 0.7372, 0.125, 0.7421, 0.125, 0.7421, 0.125, 0.7421, 0.125, 0.7421, 0.125, 0.75, 0.125, 0.75, 0.375, 1.0, 0.375, 1.0, 0.4146, 1.0, 0.4146, 1.0, 0.4146, 1.0, 0.4146, 1.0, 0.4391, 1.0, 0.4391, 1.0, 0.875, 0.5128, 0.875, 0.5128, 0.875, 0.5128, 0.875, 0.5128, 0.6378, 0.75, 0.6378, 0.75, 0.6378, 0.75, 0.6378, 0.75, 0.5609, 0.75, 0.5854, 0.7497, 0.5854, 0.7497, 0.5609, 0.75, 0.5609, 0.5, 0.5609, 0.5, 0.5609, 0.5, 0.5609, 0.5, 0.3622, 0.75, 0.3622, 0.75, 0.3671, 0.75, 0.3671, 0.75, 0.3671, 0.75, 0.3671, 0.75, 0.375, 0.75, 0.375, 0.75, 0.375, 0.75, 0.375, 0.75, 0.4146, 0.75, 0.4146, 0.75, 0.4146, 0.75, 0.4146, 0.75, 0.4391, 0.75, 0.4391, 0.75, 0.1378, 0.75, 0.1378, 0.75, 0.1329, 0.75, 0.1329, 0.75, 0.1329, 0.75, 0.1329, 0.75, 0.125, 0.75, 0.125, 0.75, 0.375, 1.0, 0.375, 1.0, 0.4146, 1.0, 0.4146, 1.0, 0.4146, 1.0, 0.4146, 1.0, 0.4391, 1.0, 0.4391, 1.0, 0.6201, 0.2421, 0.625, 0.2372, 0.625, 0.2372, 0.6201, 0.2421, 0.6201, 0.2579, 0.6062, 0.2538, 0.6062, 0.2538, 0.6201, 0.2579, 0.5854, 0.7497, 0.6187, 0.7487, 0.6187, 0.7487, 0.5854, 0.7497, 0.6062, 0.2538, 0.5854, 0.251, 0.5854, 0.251, 0.6062, 0.2538, 0.375, 0.7372, 0.375, 0.7372, 0.3766, 0.7421, 0.375, 0.7421, 0.375, 0.7421, 0.3766, 0.7421, 0.3813, 0.7487, 0.375, 0.75, 0.375, 0.75, 0.3813, 0.7487, 0.4146, 0.7497, 0.4146, 0.75, 0.4146, 0.75, 0.4146, 0.7497, 0.4391, 0.75, 0.4391, 0.75, 0.5609, 0.25, 0.5609, 0.25, 0.5609, 0.25, 0.5609, 0.25, 0.5609, 1.0, 0.5609, 1.0, 0.5609, 1.0, 0.5609, 1.0, 0.5609, 1.0, 0.5609, 1.0, 0.5609, 1.0, 0.5609, 1.0, 0.6187, 0.7487, 0.6234, 0.7421, 0.6234, 0.7421, 0.6187, 0.7487, 0.4391, 0.5, 0.4391, 0.5, 0.4146, 0.5003, 0.4146, 0.5, 0.4146, 0.5, 0.4146, 0.5003, 0.3813, 0.5013, 0.375, 0.5, 0.375, 0.5, 0.3813, 0.5013, 0.3766, 0.5079, 0.375, 0.5079, 0.375, 0.5079, 0.3766, 0.5079, 0.375, 0.5128, 0.375, 0.5128, 0.5609, 0.25, 0.5609, 0.25, 0.5609, 0.25, 0.5609, 0.25, 0.5854, 0.251, 0.5609, 0.25, 0.5609, 0.25, 0.5854, 0.251, 0.625, 0.7372, 0.625, 0.7372, 0.625, 0.7372, 0.625, 0.7372, 0.6378, 0.5, 0.6378, 0.5, 0.6378, 0.5, 0.6378, 0.5, 0.4391, 0.25, 0.4391, 0.25, 0.4146, 0.25, 0.4146, 0.25, 0.4146, 0.25, 0.4146, 0.25, 0.375, 0.25, 0.375, 0.25, 0.125, 0.5, 0.125, 0.5, 0.1329, 0.5, 0.1329, 0.5, 0.1329, 0.5, 0.1329, 0.5, 0.1378, 0.5, 0.1378, 0.5, 0.4391, 0.5, 0.4391, 0.5, 0.4146, 0.5, 0.4146, 0.5, 0.4146, 0.5, 0.4146, 0.5, 0.375, 0.5, 0.375, 0.5, 0.375, 0.5, 0.375, 0.5, 0.3671, 0.5, 0.3671, 0.5, 0.3671, 0.5, 0.3671, 0.5, 0.3622, 0.5, 0.3622, 0.5, 0.5609, 1.0, 0.5609, 1.0, 0.5609, 1.0, 0.5609, 1.0, 0.5609, 0.5, 0.5609, 0.5, 0.5609, 0.5, 0.5609, 0.5, 0.6234, 0.7421, 0.625, 0.7372, 0.625, 0.7372, 0.6234, 0.7421, 0.5609, 0.5, 0.5609, 0.5, 0.5609, 0.5, 0.5609, 0.5, 0.625, 0.5128, 0.625, 0.5128, 0.625, 0.5128, 0.625, 0.5128, 0.6201, 0.4921, 0.625, 0.4872, 0.625, 0.4872, 0.6201, 0.4921, 0.5609, 0.75, 0.5609, 0.75, 0.5609, 0.75, 0.5609, 0.75, 0.625, 0.5128, 0.6234, 0.5079, 0.6234, 0.5079, 0.625, 0.5128, 0.125, 0.5128, 0.125, 0.7372, 0.125, 0.7372, 0.125, 0.5128, 0.5609, 1.0, 0.5854, 1.0, 0.5846, 1.0, 0.5609, 1.0, 0.5854, 1.0, 0.625, 1.0, 0.625, 1.0, 0.5846, 1.0, 0.5609, 1.0, 0.5846, 1.0, 0.584, 1.0, 0.5609, 1.0, 0.5846, 1.0, 0.625, 1.0, 0.625, 1.0, 0.584, 1.0, 0.875, 0.7372, 0.875, 0.7421, 0.875, 0.7461, 0.875, 0.7431, 0.875, 0.7421, 0.875, 0.75, 0.875, 0.75, 0.875, 0.7461, 0.875, 0.7431, 0.875, 0.7461, 0.875, 0.75, 0.875, 0.75, 0.875, 0.7461, 0.875, 0.75, 0.875, 0.75, 0.875, 0.75, 0.5609, 1.0, 0.5609, 1.0, 0.5846, 1.0, 0.5854, 1.0, 0.5609, 1.0, 0.5609, 1.0, 0.584, 1.0, 0.5846, 1.0, 0.5854, 1.0, 0.5846, 1.0, 0.625, 1.0, 0.625, 1.0, 0.5846, 1.0, 0.584, 1.0, 0.5978, 1.0, 0.625, 1.0, 0.5609, 0.25, 0.5609, 0.25, 0.5846, 0.25, 0.5854, 0.25, 0.5609, 0.25, 0.5609, 0.25, 0.584, 0.25, 0.5846, 0.25, 0.5854, 0.25, 0.5846, 0.25, 0.625, 0.25, 0.625, 0.25, 0.5846, 0.25, 0.584, 0.25, 0.5978, 0.25, 0.625, 0.25, 0.5609, 0.25, 0.5854, 0.25, 0.5846, 0.25, 0.5609, 0.25, 0.5854, 0.25, 0.625, 0.25, 0.625, 0.25, 0.5846, 0.25, 0.5609, 0.25, 0.5846, 0.25, 0.584, 0.25, 0.5609, 0.25, 0.5846, 0.25, 0.625, 0.25, 0.625, 0.25, 0.584, 0.25, 0.8622, 0.5, 0.8671, 0.5, 0.8711, 0.5, 0.8681, 0.5, 0.8671, 0.5, 0.875, 0.5, 0.875, 0.5, 0.8711, 0.5, 0.8681, 0.5, 0.8711, 0.5, 0.875, 0.5, 0.875, 0.5, 0.8711, 0.5, 0.875, 0.5, 0.875, 0.5, 0.875, 0.5, 0.5609, 0.75, 0.5854, 0.75, 0.5846, 0.75, 0.5609, 0.75, 0.5854, 0.75, 0.625, 0.75, 0.625, 0.75, 0.5846, 0.75, 0.5609, 0.75, 0.5846, 0.75, 0.584, 0.75, 0.5609, 0.75, 0.5846, 0.75, 0.625, 0.75, 0.6159, 0.75, 0.584, 0.75, 0.6378, 0.75, 0.6329, 0.75, 0.6289, 0.75, 0.6319, 0.75, 0.6329, 0.75, 0.625, 0.75, 0.625, 0.75, 0.6289, 0.75, 0.6319, 0.75, 0.6289, 0.75, 0.625, 0.75, 0.625, 0.75, 0.6289, 0.75, 0.625, 0.75, 0.6159, 0.75, 0.625, 0.75, 0.5609, 0.75, 0.5609, 0.75, 0.5846, 0.75, 0.5854, 0.75, 0.5609, 0.75, 0.5609, 0.75, 0.584, 0.75, 0.5846, 0.75, 0.5854, 0.75, 0.5846, 0.75, 0.625, 0.75, 0.625, 0.75, 0.5846, 0.75, 0.584, 0.75, 0.6159, 0.75, 0.625, 0.75, 0.5609, 0.5, 0.5854, 0.5, 0.5846, 0.5, 0.5609, 0.5, 0.5854, 0.5, 0.625, 0.5, 0.625, 0.5, 0.5846, 0.5, 0.5609, 0.5, 0.5846, 0.5, 0.584, 0.5, 0.5609, 0.5, 0.5846, 0.5, 0.625, 0.5, 0.6159, 0.5, 0.584, 0.5, 0.625, 0.5128, 0.625, 0.5079, 0.625, 0.5039, 0.625, 0.5069, 0.625, 0.5079, 0.625, 0.5, 0.625, 0.5, 0.625, 0.5039, 0.625, 0.5069, 0.625, 0.5039, 0.625, 0.5, 0.625, 0.5, 0.625, 0.5039, 0.625, 0.5, 0.6159, 0.5, 0.625, 0.5, 0.5609, 0.5, 0.5609, 0.5, 0.5846, 0.5, 0.5854, 0.5, 0.5609, 0.5, 0.5609, 0.5, 0.584, 0.5, 0.5846, 0.5, 0.5854, 0.5, 0.5846, 0.5, 0.625, 0.5, 0.625, 0.5, 0.5846, 0.5, 0.584, 0.5, 0.6159, 0.5, 0.625, 0.5, 0.875, 0.5128, 0.875, 0.5128, 0.875, 0.5079, 0.875, 0.5079, 0.875, 0.5079, 0.875, 0.5079, 0.875, 0.5, 0.875, 0.5, 0.625, 0.25, 0.625, 0.25, 0.5854, 0.25, 0.5854, 0.25, 0.5854, 0.25, 0.5854, 0.25, 0.5609, 0.25, 0.5609, 0.25, 0.875, 0.7372, 0.875, 0.7372, 0.875, 0.7421, 0.875, 0.7421, 0.875, 0.7421, 0.875, 0.7421, 0.875, 0.75, 0.875, 0.75, 0.625, 1.0, 0.625, 1.0, 0.5854, 1.0, 0.5854, 1.0, 0.5854, 1.0, 0.5854, 1.0, 0.5609, 1.0, 0.5609, 1.0, 0.6378, 0.75, 0.6378, 0.75, 0.6329, 0.75, 0.6329, 0.75, 0.6329, 0.75, 0.6329, 0.75, 0.625, 0.75, 0.625, 0.75, 0.625, 0.75, 0.625, 0.75, 0.5854, 0.75, 0.5854, 0.75, 0.5854, 0.75, 0.5854, 0.75, 0.5609, 0.75, 0.5609, 0.75, 0.8622, 0.75, 0.8622, 0.75, 0.8671, 0.75, 0.8671, 0.75, 0.8671, 0.75, 0.8671, 0.75, 0.875, 0.75, 0.875, 0.75, 0.625, 1.0, 0.625, 1.0, 0.5854, 1.0, 0.5854, 1.0, 0.5854, 1.0, 0.5854, 1.0, 0.5609, 1.0, 0.5609, 1.0, 0.625, 0.7372, 0.625, 0.7372, 0.625, 0.7421, 0.6234, 0.7421, 0.6234, 0.7421, 0.625, 0.7421, 0.625, 0.75, 0.6187, 0.7487, 0.6187, 0.7487, 0.625, 0.75, 0.5854, 0.75, 0.5854, 0.7497, 0.5854, 0.7497, 0.5854, 0.75, 0.5609, 0.75, 0.5609, 0.75, 0.5609, 0.5, 0.5609, 0.5, 0.5854, 0.5, 0.5854, 0.5003, 0.5854, 0.5003, 0.5854, 0.5, 0.625, 0.5, 0.6187, 0.5013, 0.6187, 0.5013, 0.625, 0.5, 0.625, 0.5079, 0.6234, 0.5079, 0.6234, 0.5079, 0.625, 0.5079, 0.625, 0.5128, 0.625, 0.5128, 0.5609, 0.5, 0.5609, 0.5, 0.5854, 0.5, 0.5854, 0.5, 0.5854, 0.5, 0.5854, 0.5, 0.625, 0.5, 0.625, 0.5, 0.625, 0.5, 0.625, 0.5, 0.6329, 0.5, 0.6329, 0.5, 0.6329, 0.5, 0.6329, 0.5, 0.6378, 0.5, 0.6378, 0.5, 0.5609, 0.25, 0.5609, 0.25, 0.5854, 0.25, 0.5854, 0.25, 0.5854, 0.25, 0.5854, 0.25, 0.625, 0.25, 0.625, 0.25, 0.875, 0.5, 0.875, 0.5, 0.8671, 0.5, 0.8671, 0.5, 0.8671, 0.5, 0.8671, 0.5, 0.8622, 0.5, 0.8622, 0.5])
me_cube_006.update()
me_cube_007 = bpy.data.meshes.new('Cube.007')
me_cube_007.from_pydata([(-0.5, -0.5513, -0.04873), (-0.5513, -0.5, -0.04873), (-0.4487, -0.4487, -0.1), (-0.5039, -0.5316, -0.04873), (-0.515, -0.515, -0.04873), (-0.4961, -0.5277, -0.06835), (-0.5, -0.5157, -0.06766), (-0.5068, -0.5068, -0.06718), (-0.5, -0.5, -0.07822), (-0.5277, -0.4961, -0.06835), (-0.5, -0.485, -0.08498), (-0.5316, -0.5039, -0.04873), (-0.5157, -0.5, -0.06766), (-0.5, -0.4932, -0.08281), (-0.4684, -0.4723, -0.0961), (-0.485, -0.5, -0.08498), (-0.4723, -0.4684, -0.0961), (-0.4843, -0.4843, -0.09042), (-0.4932, -0.5, -0.08281), (-0.5, -0.5513, 0.04873), (-0.4487, -0.4487, 0.1), (-0.5513, -0.5, 0.04873), (-0.5039, -0.5316, 0.04873), (-0.5316, -0.5039, 0.04873), (-0.515, -0.515, 0.04873), (-0.5, 0.4487, -0.1), (-0.5, 0.5, -0.04873), (-0.5, 0.4684, -0.0961), (-0.5, 0.485, -0.08498), (-0.5, 0.4961, -0.06835), (-0.5, 0.5, 0.04873), (-0.5, 0.4487, 0.1), (0.5513, -0.5, -0.04873), (0.5, -0.5513, -0.04873), (0.4487, -0.4487, -0.1), (0.5316, -0.5039, -0.04873), (0.515, -0.515, -0.04873), (0.5277, -0.4961, -0.06835), (0.5157, -0.5, -0.06766), (0.5068, -0.5068, -0.06718), (0.5, -0.5, -0.07822), (0.4961, -0.5277, -0.06835), (0.485, -0.5, -0.08498), (0.5039, -0.5316, -0.04873), (0.5, -0.5157, -0.06766), (0.4932, -0.5, -0.08281), (0.4723, -0.4684, -0.0961), (0.5, -0.485, -0.08498), (0.4684, -0.4723, -0.0961), (0.4843, -0.4843, -0.09042), (0.5, -0.4932, -0.08281), (0.5513, -0.5, 0.04873), (0.4487, -0.4487, 0.1), (0.5, -0.5513, 0.04873), (0.5316, -0.5039, 0.04873), (0.5039, -0.5316, 0.04873), (0.515, -0.515, 0.04873), (0.5, 0.5, -0.04873), (0.5, 0.4487, -0.1), (0.5, 0.4961, -0.06835), (0.5, 0.485, -0.08498), (0.5, 0.4684, -0.0961), (0.5, 0.4487, 0.1), (0.5, 0.5, 0.04873), (-1.0, 0.5, -0.04873), (-1.0, 0.4487, -0.1), (-1.0, 0.4961, -0.06835), (-1.0, 0.485, -0.08498), (-1.0, 0.4684, -0.0961), (-1.0, -0.4487, -0.1), (-1.0, -0.5, -0.04873), (-1.0, -0.4684, -0.0961), (-1.0, -0.485, -0.08498), (-1.0, -0.4961, -0.06835), (-1.0, -0.5, 0.04873), (-1.0, -0.4487, 0.1), (-1.0, -0.4961, 0.06835), (-1.0, -0.485, 0.08498), (-1.0, -0.4684, 0.0961), (-1.0, 0.4487, 0.1), (-1.0, 0.5, 0.04873), (-1.0, 0.4684, 0.0961), (-1.0, 0.485, 0.08498), (-1.0, 0.4961, 0.06835), (-0.5, -1.0, -0.04873), (-0.4487, -1.0, -0.1), (-0.4961, -1.0, -0.06835), (-0.485, -1.0, -0.08498), (-0.4684, -1.0, -0.0961), (-0.4487, -1.0, 0.1), (-0.5, -1.0, 0.04873), (-0.4684, -1.0, 0.0961), (-0.485, -1.0, 0.08498), (-0.4961, -1.0, 0.06835), (0.5, -1.0, 0.04873), (0.4487, -1.0, 0.1), (0.4961, -1.0, 0.06835), (0.485, -1.0, 0.08498), (0.4684, -1.0, 0.0961), (0.4487, -1.0, -0.1), (0.5, -1.0, -0.04873), (0.4684, -1.0, -0.0961), (0.485, -1.0, -0.08498), (0.4961, -1.0, -0.06835), (1.0, 0.5, 0.04873), (1.0, 0.4487, 0.1), (1.0, 0.4961, 0.06835), (1.0, 0.485, 0.08498), (1.0, 0.4684, 0.0961), (1.0, 0.4487, -0.1), (1.0, 0.5, -0.04873), (1.0, 0.4684, -0.0961), (1.0, 0.485, -0.08498), (1.0, 0.4961, -0.06835), (1.0, -0.5, -0.04873), (1.0, -0.4487, -0.1), (1.0, -0.4961, -0.06835), (1.0, -0.485, -0.08498), (1.0, -0.4684, -0.0961), (1.0, -0.4487, 0.1), (1.0, -0.5, 0.04873), (1.0, -0.4684, 0.0961), (1.0, -0.485, 0.08498), (1.0, -0.4961, 0.06835), (-0.5039, -0.5316, 0.2149), (-0.5, -0.5513, 0.2149), (-0.4961, -0.5277, 0.215), (-0.5, -0.5157, 0.215), (-0.485, -0.5, 0.2151), (-0.4932, -0.5, 0.2151), (-0.515, -0.515, 0.2149), (-0.5068, -0.5068, 0.215), (-0.5, -0.5, 0.215), (-0.4684, -0.4723, 0.2151), (-0.4487, -0.4487, 0.2151), (-0.4723, -0.4684, 0.2151), (-0.4843, -0.4843, 0.2151), (-0.5, -0.485, 0.2151), (-0.5, -0.4932, 0.2151), (-0.5277, -0.4961, 0.215), (-0.5513, -0.5, 0.2149), (-0.5316, -0.5039, 0.2149), (-0.5157, -0.5, 0.215), (0.5316, -0.5039, 0.2149), (0.5513, -0.5, 0.2149), (0.5277, -0.4961, 0.215), (0.5157, -0.5, 0.215), (0.5, -0.485, 0.2151), (0.5, -0.4932, 0.2151), (0.515, -0.515, 0.2149), (0.5068, -0.5068, 0.215), (0.5, -0.5, 0.215), (0.4723, -0.4684, 0.2151), (0.4487, -0.4487, 0.2151), (0.4684, -0.4723, 0.2151), (0.4843, -0.4843, 0.2151), (0.485, -0.5, 0.2151), (0.4932, -0.5, 0.2151), (0.4961, -0.5277, 0.215), (0.5, -0.5513, 0.2149), (0.5039, -0.5316, 0.2149), (0.5, -0.5157, 0.215), (-0.5, 0.4684, 0.2151), (-0.5, 0.4487, 0.2151), (0.5, 0.4487, 0.2151), (0.5, 0.4684, 0.2151), (-0.5, 0.485, 0.2151), (0.5, 0.485, 0.2151), (-0.5, 0.4961, 0.215), (0.5, 0.4961, 0.215), (-0.5, 0.5, 0.2149), (0.5, 0.5, 0.2149), (-1.0, 0.4684, 0.2151), (-1.0, 0.4487, 0.2151), (-1.0, 0.485, 0.2151), (-1.0, 0.4961, 0.215), (-1.0, 0.5, 0.2149), (-1.0, -0.4487, 0.2151), (-1.0, -0.4684, 0.2151), (-1.0, -0.485, 0.2151), (-1.0, -0.4961, 0.215), (-1.0, -0.5, 0.2149), (-0.4684, -1.0, 0.2151), (-0.4487, -1.0, 0.2151), (-0.485, -1.0, 0.2151), (-0.4961, -1.0, 0.215), (-0.5, -1.0, 0.2149), (0.4961, -1.0, 0.215), (0.5, -1.0, 0.2149), (0.485, -1.0, 0.2151), (0.4684, -1.0, 0.2151), (0.4487, -1.0, 0.2151), (1.0, -0.5, 0.2149), (1.0, -0.4961, 0.215), (1.0, -0.485, 0.2151), (1.0, -0.4684, 0.2151), (1.0, -0.4487, 0.2151), (1.0, 0.4961, 0.215), (1.0, 0.5, 0.2149), (1.0, 0.485, 0.2151), (1.0, 0.4684, 0.2151), (1.0, 0.4487, 0.2151)], [], [(34, 58, 109, 115), (30, 26, 64, 80), (57, 63, 104, 110), (25, 58, 34, 2), (1, 21, 74, 70), (52, 20, 89, 95), (99, 101, 102, 103, 100, 94, 96, 97, 98, 95, 89, 91, 92, 93, 90, 84, 86, 87, 88, 85), (2, 34, 99, 85), (62, 31, 20, 52), (19, 0, 84, 90), (109, 111, 112, 113, 110, 104, 106, 107, 108, 105, 119, 121, 122, 123, 120, 114, 116, 117, 118, 115), (20, 31, 79, 75), (26, 30, 63, 57), (51, 32, 114, 120), (69, 71, 72, 73, 70, 74, 76, 77, 78, 75, 79, 81, 82, 83, 80, 64, 66, 67, 68, 65), (62, 52, 119, 105), (33, 53, 94, 100), (0, 3, 6, 5), (3, 4, 7, 6), (5, 6, 18, 15), (6, 7, 8, 18), (1, 9, 12, 11), (9, 10, 13, 12), (11, 12, 7, 4), (12, 13, 8, 7), (2, 14, 17, 16), (14, 15, 18, 17), (16, 17, 13, 10), (17, 18, 8, 13), (24, 22, 124, 130), (104, 63, 171, 198), (54, 51, 144, 143), (98, 97, 189, 190), (83, 82, 174, 175), (106, 104, 198, 197), (32, 35, 38, 37), (35, 36, 39, 38), (37, 38, 50, 47), (38, 39, 40, 50), (33, 41, 44, 43), (41, 42, 45, 44), (43, 44, 39, 36), (44, 45, 40, 39), (34, 46, 49, 48), (46, 47, 50, 49), (48, 49, 45, 42), (49, 50, 40, 45), (55, 56, 149, 160), (119, 52, 153, 196), (19, 90, 186, 125), (74, 21, 140, 181), (97, 96, 187, 189), (82, 81, 172, 174), (121, 119, 196, 195), (90, 93, 185, 186), (76, 74, 181, 180), (53, 55, 160, 159), (94, 53, 159, 188), (79, 31, 163, 173), (0, 19, 22, 3), (3, 22, 24, 4), (4, 24, 23, 11), (11, 23, 21, 1), (58, 25, 27, 61), (61, 27, 28, 60), (60, 28, 29, 59), (59, 29, 26, 57), (122, 121, 195, 194), (31, 62, 164, 163), (93, 92, 184, 185), (77, 76, 180, 179), (53, 33, 43, 55), (55, 43, 36, 56), (56, 36, 35, 54), (54, 35, 32, 51), (25, 65, 68, 27), (27, 68, 67, 28), (28, 67, 66, 29), (29, 66, 64, 26), (96, 94, 188, 187), (81, 79, 173, 172), (62, 105, 201, 164), (22, 19, 125, 124), (56, 54, 143, 149), (123, 122, 194, 193), (92, 91, 182, 184), (78, 77, 179, 178), (69, 2, 16, 71), (71, 16, 10, 72), (72, 10, 9, 73), (73, 9, 1, 70), (2, 85, 88, 14), (14, 88, 87, 15), (15, 87, 86, 5), (5, 86, 84, 0), (105, 108, 200, 201), (63, 30, 170, 171), (23, 24, 130, 141), (120, 123, 193, 192), (33, 100, 103, 41), (41, 103, 102, 42), (42, 102, 101, 48), (48, 101, 99, 34), (89, 20, 134, 183), (75, 78, 178, 177), (108, 107, 199, 200), (51, 120, 192, 144), (91, 89, 183, 182), (20, 75, 177, 134), (21, 23, 141, 140), (52, 95, 191, 153), (30, 80, 176, 170), (107, 106, 197, 199), (95, 98, 190, 191), (80, 83, 175, 176), (109, 58, 61, 111), (111, 61, 60, 112), (112, 60, 59, 113), (113, 59, 57, 110), (34, 115, 118, 46), (46, 118, 117, 47), (47, 117, 116, 37), (37, 116, 114, 32), (25, 2, 69, 65), (125, 126, 127, 124), (126, 128, 129, 127), (124, 127, 131, 130), (127, 129, 132, 131), (134, 135, 136, 133), (135, 137, 138, 136), (133, 136, 129, 128), (136, 138, 132, 129), (140, 141, 142, 139), (141, 130, 131, 142), (139, 142, 138, 137), (142, 131, 132, 138), (144, 145, 146, 143), (145, 147, 148, 146), (143, 146, 150, 149), (146, 148, 151, 150), (153, 154, 155, 152), (154, 156, 157, 155), (152, 155, 148, 147), (155, 157, 151, 148), (159, 160, 161, 158), (160, 149, 150, 161), (158, 161, 157, 156), (161, 150, 151, 157), (163, 164, 165, 162), (162, 165, 167, 166), (166, 167, 169, 168), (168, 169, 171, 170), (173, 163, 162, 172), (172, 162, 166, 174), (174, 166, 168, 175), (175, 168, 170, 176), (134, 177, 178, 135), (135, 178, 179, 137), (137, 179, 180, 139), (139, 180, 181, 140), (183, 134, 133, 182), (182, 133, 128, 184), (184, 128, 126, 185), (185, 126, 125, 186), (188, 159, 158, 187), (187, 158, 156, 189), (189, 156, 154, 190), (190, 154, 153, 191), (144, 192, 193, 145), (145, 193, 194, 147), (147, 194, 195, 152), (152, 195, 196, 153), (198, 171, 169, 197), (197, 169, 167, 199), (199, 167, 165, 200), (200, 165, 164, 201)])
me_cube_007.polygons.foreach_set('use_smooth', [True] * 176)
_uv = me_cube_007.uv_layers.new(name='UVMap')
_uv.uv.foreach_set('vector', [0.375, 0.7372, 0.375, 0.5128, 0.375, 0.5128, 0.375, 0.7372, 0.5609, 0.25, 0.4391, 0.25, 0.4391, 0.25, 0.5609, 0.25, 0.4391, 0.5, 0.5609, 0.5, 0.5609, 0.5, 0.4391, 0.5, 0.125, 0.5128, 0.375, 0.5128, 0.3622, 0.7372, 0.1378, 0.7372, 0.4391, 1.0, 0.5609, 1.0, 0.5609, 1.0, 0.4391, 1.0, 0.6378, 0.75, 0.8622, 0.75, 0.8622, 0.75, 0.6378, 0.75, 0.375, 0.7628, 0.3799, 0.7579, 0.3938, 0.7538, 0.4146, 0.751, 0.4391, 0.75, 0.5609, 0.75, 0.5854, 0.751, 0.6062, 0.7538, 0.6201, 0.7579, 0.625, 0.7628, 0.625, 0.9872, 0.6201, 0.9921, 0.6062, 0.9962, 0.5854, 0.999, 0.5609, 1.0, 0.4391, 1.0, 0.4146, 0.999, 0.3938, 0.9962, 0.3799, 0.9921, 0.375, 0.9872, 0.1378, 0.75, 0.3622, 0.75, 0.3622, 0.75, 0.1378, 0.75, 0.625, 0.5128, 0.875, 0.5128, 0.8622, 0.7372, 0.6378, 0.7372, 0.5609, 1.0, 0.4391, 1.0, 0.4391, 1.0, 0.5609, 1.0, 0.375, 0.5128, 0.3766, 0.5079, 0.3813, 0.5013, 0.4146, 0.5003, 0.4391, 0.5, 0.5609, 0.5, 0.5854, 0.5003, 0.6187, 0.5013, 0.6234, 0.5079, 0.625, 0.5128, 0.625, 0.7372, 0.6234, 0.7421, 0.6187, 0.7487, 0.5854, 0.7497, 0.5609, 0.75, 0.4391, 0.75, 0.4146, 0.7497, 0.3813, 0.7487, 0.3766, 0.7421, 0.375, 0.7372, 0.875, 0.7372, 0.875, 0.5128, 0.875, 0.5128, 0.875, 0.7372, 0.4391, 0.25, 0.5609, 0.25, 0.5609, 0.5, 0.4391, 0.5, 0.5609, 0.75, 0.4391, 0.75, 0.4391, 0.75, 0.5609, 0.75, 0.375, 0.01282, 0.3799, 0.007912, 0.3938, 0.003754, 0.4146, 0.0009757, 0.4391, 0.0, 0.5609, 0.0, 0.5854, 0.0009757, 0.6062, 0.003754, 0.6201, 0.007912, 0.625, 0.01282, 0.625, 0.2372, 0.6201, 0.2421, 0.6062, 0.2462, 0.5854, 0.249, 0.5609, 0.25, 0.4391, 0.25, 0.4146, 0.249, 0.3938, 0.2462, 0.3799, 0.2421, 0.375, 0.2372, 0.625, 0.5128, 0.625, 0.7372, 0.625, 0.7372, 0.625, 0.5128, 0.4391, 0.75, 0.5609, 0.75, 0.5609, 0.75, 0.4391, 0.75, 0.4391, 1.0, 0.4391, 1.0, 0.4154, 1.0, 0.4146, 1.0, 0.4391, 1.0, 0.4391, 1.0, 0.416, 1.0, 0.4154, 1.0, 0.4146, 1.0, 0.4154, 1.0, 0.375, 1.0, 0.375, 1.0, 0.4154, 1.0, 0.416, 1.0, 0.4022, 1.0, 0.375, 1.0, 0.4391, 1.0, 0.4146, 1.0, 0.4154, 1.0, 0.4391, 1.0, 0.4146, 1.0, 0.375, 1.0, 0.375, 1.0, 0.4154, 1.0, 0.4391, 1.0, 0.4154, 1.0, 0.416, 1.0, 0.4391, 1.0, 0.4154, 1.0, 0.375, 1.0, 0.375, 1.0, 0.416, 1.0, 0.1378, 0.75, 0.1329, 0.75, 0.1289, 0.75, 0.1319, 0.75, 0.1329, 0.75, 0.125, 0.75, 0.125, 0.75, 0.1289, 0.75, 0.1319, 0.75, 0.1289, 0.75, 0.125, 0.75, 0.125, 0.75, 0.1289, 0.75, 0.125, 0.75, 0.125, 0.75, 0.125, 0.75, 0.5609, 1.0, 0.5609, 1.0, 0.5609, 1.0, 0.5609, 1.0, 0.5609, 0.5, 0.5609, 0.5, 0.5609, 0.5, 0.5609, 0.5, 0.5609, 0.75, 0.5609, 0.75, 0.5609, 0.75, 0.5609, 0.75, 0.6201, 0.7579, 0.6062, 0.7538, 0.6062, 0.7538, 0.6201, 0.7579, 0.5854, 0.249, 0.6062, 0.2462, 0.6062, 0.2462, 0.5854, 0.249, 0.5854, 0.5003, 0.5609, 0.5, 0.5609, 0.5, 0.5854, 0.5003, 0.4391, 0.75, 0.4391, 0.75, 0.4154, 0.75, 0.4146, 0.75, 0.4391, 0.75, 0.4391, 0.75, 0.416, 0.75, 0.4154, 0.75, 0.4146, 0.75, 0.4154, 0.75, 0.375, 0.75, 0.375, 0.75, 0.4154, 0.75, 0.416, 0.75, 0.3841, 0.75, 0.375, 0.75, 0.4391, 0.75, 0.4146, 0.75, 0.4154, 0.75, 0.4391, 0.75, 0.4146, 0.75, 0.375, 0.75, 0.375, 0.75, 0.4154, 0.75, 0.4391, 0.75, 0.4154, 0.75, 0.416, 0.75, 0.4391, 0.75, 0.4154, 0.75, 0.375, 0.75, 0.3841, 0.75, 0.416, 0.75, 0.375, 0.7372, 0.375, 0.7421, 0.375, 0.7461, 0.375, 0.7431, 0.375, 0.7421, 0.375, 0.75, 0.375, 0.75, 0.375, 0.7461, 0.375, 0.7431, 0.375, 0.7461, 0.375, 0.75, 0.375, 0.75, 0.375, 0.7461, 0.375, 0.75, 0.3841, 0.75, 0.375, 0.75, 0.5609, 0.75, 0.5609, 0.75, 0.5609, 0.75, 0.5609, 0.75, 0.625, 0.7372, 0.625, 0.7372, 0.625, 0.7372, 0.625, 0.7372, 0.5609, 1.0, 0.5609, 1.0, 0.5609, 1.0, 0.5609, 1.0, 0.5609, 1.0, 0.5609, 1.0, 0.5609, 1.0, 0.5609, 1.0, 0.6062, 0.7538, 0.5854, 0.751, 0.5854, 0.751, 0.6062, 0.7538, 0.6062, 0.2462, 0.6201, 0.2421, 0.6201, 0.2421, 0.6062, 0.2462, 0.6234, 0.7421, 0.625, 0.7372, 0.625, 0.7372, 0.6234, 0.7421, 0.5609, 1.0, 0.5854, 0.999, 0.5854, 0.999, 0.5609, 1.0, 0.5854, 0.0009757, 0.5609, 0.0, 0.5609, 0.0, 0.5854, 0.0009757, 0.5609, 0.75, 0.5609, 0.75, 0.5609, 0.75, 0.5609, 0.75, 0.5609, 0.75, 0.5609, 0.75, 0.5609, 0.75, 0.5609, 0.75, 0.875, 0.5128, 0.875, 0.5128, 0.875, 0.5128, 0.875, 0.5128, 0.4391, 1.0, 0.5609, 1.0, 0.5609, 1.0, 0.4391, 1.0, 0.4391, 1.0, 0.5609, 1.0, 0.5609, 1.0, 0.4391, 1.0, 0.4391, 1.0, 0.5609, 1.0, 0.5609, 1.0, 0.4391, 1.0, 0.4391, 1.0, 0.5609, 1.0, 0.5609, 1.0, 0.4391, 1.0, 0.375, 0.5128, 0.125, 0.5128, 0.125, 0.5079, 0.375, 0.5079, 0.375, 0.5079, 0.125, 0.5079, 0.125, 0.5, 0.375, 0.5, 0.375, 0.5, 0.375, 0.25, 0.4146, 0.25, 0.4146, 0.5, 0.4146, 0.5, 0.4146, 0.25, 0.4391, 0.25, 0.4391, 0.5, 0.6187, 0.7487, 0.6234, 0.7421, 0.6234, 0.7421, 0.6187, 0.7487, 0.875, 0.5128, 0.625, 0.5128, 0.625, 0.5128, 0.875, 0.5128, 0.5854, 0.999, 0.6062, 0.9962, 0.6062, 0.9962, 0.5854, 0.999, 0.6062, 0.003754, 0.5854, 0.0009757, 0.5854, 0.0009757, 0.6062, 0.003754, 0.5609, 0.75, 0.4391, 0.75, 0.4391, 0.75, 0.5609, 0.75, 0.5609, 0.75, 0.4391, 0.75, 0.4391, 0.75, 0.5609, 0.75, 0.5609, 0.75, 0.4391, 0.75, 0.4391, 0.75, 0.5609, 0.75, 0.5609, 0.75, 0.4391, 0.75, 0.4391, 0.75, 0.5609, 0.75, 0.125, 0.5128, 0.125, 0.5128, 0.125, 0.5079, 0.125, 0.5079, 0.125, 0.5079, 0.125, 0.5079, 0.125, 0.5, 0.125, 0.5, 0.375, 0.25, 0.375, 0.25, 0.4146, 0.25, 0.4146, 0.25, 0.4146, 0.25, 0.4146, 0.25, 0.4391, 0.25, 0.4391, 0.25, 0.5854, 0.751, 0.5609, 0.75, 0.5609, 0.75, 0.5854, 0.751, 0.6201, 0.2421, 0.625, 0.2372, 0.625, 0.2372, 0.6201, 0.2421, 0.625, 0.5128, 0.625, 0.5128, 0.625, 0.5128, 0.625, 0.5128, 0.5609, 1.0, 0.5609, 1.0, 0.5609, 1.0, 0.5609, 1.0, 0.5609, 0.75, 0.5609, 0.75, 0.5609, 0.75, 0.5609, 0.75, 0.5854, 0.7497, 0.6187, 0.7487, 0.6187, 0.7487, 0.5854, 0.7497, 0.6062, 0.9962, 0.6201, 0.9921, 0.6201, 0.9921, 0.6062, 0.9962, 0.6201, 0.007912, 0.6062, 0.003754, 0.6062, 0.003754, 0.6201, 0.007912, 0.125, 0.7372, 0.125, 0.7372, 0.125, 0.7421, 0.125, 0.7421, 0.125, 0.7421, 0.125, 0.7421, 0.125, 0.75, 0.125, 0.75, 0.375, 1.0, 0.375, 1.0, 0.4146, 1.0, 0.4146, 1.0, 0.4146, 1.0, 0.4146, 1.0, 0.4391, 1.0, 0.4391, 1.0, 0.1378, 0.75, 0.1378, 0.75, 0.1329, 0.75, 0.1329, 0.75, 0.1329, 0.75, 0.1329, 0.75, 0.125, 0.75, 0.125, 0.75, 0.375, 1.0, 0.375, 1.0, 0.4146, 1.0, 0.4146, 1.0, 0.4146, 1.0, 0.4146, 1.0, 0.4391, 1.0, 0.4391, 1.0, 0.625, 0.5128, 0.6234, 0.5079, 0.6234, 0.5079, 0.625, 0.5128, 0.5609, 0.5, 0.5609, 0.25, 0.5609, 0.25, 0.5609, 0.5, 0.5609, 1.0, 0.5609, 1.0, 0.5609, 1.0, 0.5609, 1.0, 0.5609, 0.75, 0.5854, 0.7497, 0.5854, 0.7497, 0.5609, 0.75, 0.4391, 0.75, 0.4391, 0.75, 0.4146, 0.75, 0.4146, 0.75, 0.4146, 0.75, 0.4146, 0.75, 0.375, 0.75, 0.375, 0.75, 0.375, 0.75, 0.375, 0.75, 0.3671, 0.75, 0.3671, 0.75, 0.3671, 0.75, 0.3671, 0.75, 0.3622, 0.75, 0.3622, 0.75, 0.8622, 0.75, 0.8622, 0.75, 0.8622, 0.75, 0.8622, 0.75, 0.625, 0.01282, 0.6201, 0.007912, 0.6201, 0.007912, 0.625, 0.01282, 0.6234, 0.5079, 0.6187, 0.5013, 0.6187, 0.5013, 0.6234, 0.5079, 0.5609, 0.75, 0.5609, 0.75, 0.5609, 0.75, 0.5609, 0.75, 0.6201, 0.9921, 0.625, 0.9872, 0.625, 0.9872, 0.6201, 0.9921, 0.875, 0.7372, 0.875, 0.7372, 0.875, 0.7372, 0.875, 0.7372, 0.5609, 1.0, 0.5609, 1.0, 0.5609, 1.0, 0.5609, 1.0, 0.6378, 0.75, 0.6378, 0.75, 0.6378, 0.75, 0.6378, 0.75, 0.5609, 0.25, 0.5609, 0.25, 0.5609, 0.25, 0.5609, 0.25, 0.6187, 0.5013, 0.5854, 0.5003, 0.5854, 0.5003, 0.6187, 0.5013, 0.625, 0.7628, 0.6201, 0.7579, 0.6201, 0.7579, 0.625, 0.7628, 0.5609, 0.25, 0.5854, 0.249, 0.5854, 0.249, 0.5609, 0.25, 0.375, 0.5128, 0.375, 0.5128, 0.375, 0.5079, 0.3766, 0.5079, 0.3766, 0.5079, 0.375, 0.5079, 0.375, 0.5, 0.3813, 0.5013, 0.3813, 0.5013, 0.375, 0.5, 0.4146, 0.5, 0.4146, 0.5003, 0.4146, 0.5003, 0.4146, 0.5, 0.4391, 0.5, 0.4391, 0.5, 0.375, 0.7372, 0.375, 0.7372, 0.3766, 0.7421, 0.375, 0.7421, 0.375, 0.7421, 0.3766, 0.7421, 0.3813, 0.7487, 0.375, 0.75, 0.375, 0.75, 0.3813, 0.7487, 0.4146, 0.7497, 0.4146, 0.75, 0.4146, 0.75, 0.4146, 0.7497, 0.4391, 0.75, 0.4391, 0.75, 0.125, 0.5128, 0.125, 0.7372, 0.125, 0.7372, 0.125, 0.5128, 0.5609, 1.0, 0.5854, 1.0, 0.5846, 1.0, 0.5609, 1.0, 0.5854, 1.0, 0.625, 1.0, 0.625, 1.0, 0.5846, 1.0, 0.5609, 1.0, 0.5846, 1.0, 0.584, 1.0, 0.5609, 1.0, 0.5846, 1.0, 0.625, 1.0, 0.625, 1.0, 0.584, 1.0, 0.875, 0.7372, 0.875, 0.7421, 0.875, 0.7461, 0.875, 0.7431, 0.875, 0.7421, 0.875, 0.75, 0.875, 0.75, 0.875, 0.7461, 0.875, 0.7431, 0.875, 0.7461, 0.875, 0.75, 0.875, 0.75, 0.875, 0.7461, 0.875, 0.75, 0.875, 0.75, 0.875, 0.75, 0.5609, 1.0, 0.5609, 1.0, 0.5846, 1.0, 0.5854, 1.0, 0.5609, 1.0, 0.5609, 1.0, 0.584, 1.0, 0.5846, 1.0, 0.5854, 1.0, 0.5846, 1.0, 0.625, 1.0, 0.625, 1.0, 0.5846, 1.0, 0.584, 1.0, 0.5978, 1.0, 0.625, 1.0, 0.5609, 0.75, 0.5854, 0.75, 0.5846, 0.75, 0.5609, 0.75, 0.5854, 0.75, 0.625, 0.75, 0.625, 0.75, 0.5846, 0.75, 0.5609, 0.75, 0.5846, 0.75, 0.584, 0.75, 0.5609, 0.75, 0.5846, 0.75, 0.625, 0.75, 0.6159, 0.75, 0.584, 0.75, 0.6378, 0.75, 0.6329, 0.75, 0.6289, 0.75, 0.6319, 0.75, 0.6329, 0.75, 0.625, 0.75, 0.625, 0.75, 0.6289, 0.75, 0.6319, 0.75, 0.6289, 0.75, 0.625, 0.75, 0.625, 0.75, 0.6289, 0.75, 0.625, 0.75, 0.6159, 0.75, 0.625, 0.75, 0.5609, 0.75, 0.5609, 0.75, 0.5846, 0.75, 0.5854, 0.75, 0.5609, 0.75, 0.5609, 0.75, 0.584, 0.75, 0.5846, 0.75, 0.5854, 0.75, 0.5846, 0.75, 0.625, 0.75, 0.625, 0.75, 0.5846, 0.75, 0.584, 0.75, 0.6159, 0.75, 0.625, 0.75, 0.875, 0.5128, 0.625, 0.5128, 0.625, 0.5079, 0.875, 0.5079, 0.875, 0.5079, 0.625, 0.5079, 0.625, 0.5, 0.875, 0.5, 0.625, 0.25, 0.625, 0.5, 0.5854, 0.5, 0.5854, 0.25, 0.5854, 0.25, 0.5854, 0.5, 0.5609, 0.5, 0.5609, 0.25, 0.875, 0.5128, 0.875, 0.5128, 0.875, 0.5079, 0.875, 0.5079, 0.875, 0.5079, 0.875, 0.5079, 0.875, 0.5, 0.875, 0.5, 0.625, 0.25, 0.625, 0.25, 0.5854, 0.25, 0.5854, 0.25, 0.5854, 0.25, 0.5854, 0.25, 0.5609, 0.25, 0.5609, 0.25, 0.875, 0.7372, 0.875, 0.7372, 0.875, 0.7421, 0.875, 0.7421, 0.875, 0.7421, 0.875, 0.7421, 0.875, 0.75, 0.875, 0.75, 0.625, 1.0, 0.625, 1.0, 0.5854, 1.0, 0.5854, 1.0, 0.5854, 1.0, 0.5854, 1.0, 0.5609, 1.0, 0.5609, 1.0, 0.8622, 0.75, 0.8622, 0.75, 0.8671, 0.75, 0.8671, 0.75, 0.8671, 0.75, 0.8671, 0.75, 0.875, 0.75, 0.875, 0.75, 0.625, 1.0, 0.625, 1.0, 0.5854, 1.0, 0.5854, 1.0, 0.5854, 1.0, 0.5854, 1.0, 0.5609, 1.0, 0.5609, 1.0, 0.5609, 0.75, 0.5609, 0.75, 0.5854, 0.75, 0.5854, 0.75, 0.5854, 0.75, 0.5854, 0.75, 0.625, 0.75, 0.625, 0.75, 0.625, 0.75, 0.625, 0.75, 0.6329, 0.75, 0.6329, 0.75, 0.6329, 0.75, 0.6329, 0.75, 0.6378, 0.75, 0.6378, 0.75, 0.5609, 0.75, 0.5609, 0.75, 0.5854, 0.7497, 0.5854, 0.75, 0.5854, 0.75, 0.5854, 0.7497, 0.6187, 0.7487, 0.625, 0.75, 0.625, 0.75, 0.6187, 0.7487, 0.6234, 0.7421, 0.625, 0.7421, 0.625, 0.7421, 0.6234, 0.7421, 0.625, 0.7372, 0.625, 0.7372, 0.5609, 0.5, 0.5609, 0.5, 0.5854, 0.5, 0.5854, 0.5003, 0.5854, 0.5003, 0.5854, 0.5, 0.625, 0.5, 0.6187, 0.5013, 0.6187, 0.5013, 0.625, 0.5, 0.625, 0.5079, 0.6234, 0.5079, 0.6234, 0.5079, 0.625, 0.5079, 0.625, 0.5128, 0.625, 0.5128])
me_cube_007.update()
me_cube_008 = bpy.data.meshes.new('Cube.008')
me_cube_008.from_pydata([(-1.0, -0.4487, -0.1), (-1.0, -0.5, -0.04873), (-1.0, -0.4684, -0.0961), (-1.0, -0.485, -0.08498), (-1.0, -0.4961, -0.06835), (-1.0, -0.5, 0.04873), (-1.0, -0.4487, 0.1), (-1.0, -0.4961, 0.06835), (-1.0, -0.485, 0.08498), (-1.0, -0.4684, 0.0961), (-1.0, 0.5, -0.04873), (-1.0, 0.4487, -0.1), (-1.0, 0.4961, -0.06835), (-1.0, 0.485, -0.08498), (-1.0, 0.4684, -0.0961), (-1.0, 0.4487, 0.1), (-1.0, 0.5, 0.04873), (-1.0, 0.4684, 0.0961), (-1.0, 0.485, 0.08498), (-1.0, 0.4961, 0.06835), (1.0, -0.5, -0.04873), (1.0, -0.4487, -0.1), (1.0, -0.4961, -0.06835), (1.0, -0.485, -0.08498), (1.0, -0.4684, -0.0961), (1.0, -0.4487, 0.1), (1.0, -0.5, 0.04873), (1.0, -0.4684, 0.0961), (1.0, -0.485, 0.08498), (1.0, -0.4961, 0.06835), (1.0, 0.4487, -0.1), (1.0, 0.5, -0.04873), (1.0, 0.4684, -0.0961), (1.0, 0.485, -0.08498), (1.0, 0.4961, -0.06835), (1.0, 0.5, 0.04873), (1.0, 0.4487, 0.1), (1.0, 0.4961, 0.06835), (1.0, 0.485, 0.08498), (1.0, 0.4684, 0.0961), (-1.0, 0.4684, 0.2151), (-1.0, 0.4487, 0.2151), (1.0, 0.4487, 0.2151), (1.0, 0.4684, 0.2151), (-1.0, 0.485, 0.2151), (1.0, 0.485, 0.2151), (-1.0, 0.4961, 0.215), (1.0, 0.4961, 0.215), (-1.0, 0.5, 0.2149), (1.0, 0.5, 0.2149), (1.0, -0.4684, 0.2151), (1.0, -0.4487, 0.2151), (-1.0, -0.4487, 0.2151), (-1.0, -0.4684, 0.2151), (1.0, -0.485, 0.2151), (-1.0, -0.485, 0.2151), (1.0, -0.4961, 0.215), (-1.0, -0.4961, 0.215), (1.0, -0.5, 0.2149), (-1.0, -0.5, 0.2149)], [], [(20, 26, 5, 1), (30, 32, 33, 34, 31, 35, 37, 38, 39, 36, 25, 27, 28, 29, 26, 20, 22, 23, 24, 21), (36, 15, 6, 25), (0, 2, 3, 4, 1, 5, 7, 8, 9, 6, 15, 17, 18, 19, 16, 10, 12, 13, 14, 11), (10, 16, 35, 31), (30, 11, 14, 32), (32, 14, 13, 33), (33, 13, 12, 34), (34, 12, 10, 31), (39, 38, 45, 43), (25, 6, 52, 51), (35, 16, 48, 49), (8, 7, 57, 55), (0, 21, 24, 2), (2, 24, 23, 3), (3, 23, 22, 4), (4, 22, 20, 1), (18, 17, 40, 44), (27, 25, 51, 50), (37, 35, 49, 47), (29, 28, 54, 56), (11, 30, 21, 0), (41, 42, 43, 40), (40, 43, 45, 44), (44, 45, 47, 46), (46, 47, 49, 48), (51, 52, 53, 50), (50, 53, 55, 54), (54, 55, 57, 56), (56, 57, 59, 58), (6, 9, 53, 52), (26, 29, 56, 58), (19, 18, 44, 46), (7, 5, 59, 57), (17, 15, 41, 40), (28, 27, 50, 54), (38, 37, 47, 45), (5, 26, 58, 59), (15, 36, 42, 41), (9, 8, 55, 53), (36, 39, 43, 42), (16, 19, 46, 48)])
me_cube_008.polygons.foreach_set('use_smooth', [True] * 42)
_uv = me_cube_008.uv_layers.new(name='UVMap')
_uv.uv.foreach_set('vector', [0.4391, 0.75, 0.5609, 0.75, 0.5609, 1.0, 0.4391, 1.0, 0.375, 0.5128, 0.3799, 0.5079, 0.3938, 0.5038, 0.4146, 0.501, 0.4391, 0.5, 0.5609, 0.5, 0.5854, 0.501, 0.6062, 0.5038, 0.6201, 0.5079, 0.625, 0.5128, 0.625, 0.7372, 0.6201, 0.7421, 0.6062, 0.7462, 0.5854, 0.749, 0.5609, 0.75, 0.4391, 0.75, 0.4146, 0.749, 0.3938, 0.7462, 0.3799, 0.7421, 0.375, 0.7372, 0.625, 0.5128, 0.875, 0.5128, 0.875, 0.7372, 0.625, 0.7372, 0.375, 0.01282, 0.3799, 0.007912, 0.3938, 0.003754, 0.4146, 0.0009757, 0.4391, 0.0, 0.5609, 0.0, 0.5854, 0.0009757, 0.6062, 0.003754, 0.6201, 0.007912, 0.625, 0.01282, 0.625, 0.2372, 0.6201, 0.2421, 0.6062, 0.2462, 0.5854, 0.249, 0.5609, 0.25, 0.4391, 0.25, 0.4146, 0.249, 0.3938, 0.2462, 0.3799, 0.2421, 0.375, 0.2372, 0.4391, 0.25, 0.5609, 0.25, 0.5609, 0.5, 0.4391, 0.5, 0.375, 0.5128, 0.125, 0.5128, 0.125, 0.5079, 0.375, 0.5079, 0.375, 0.5079, 0.125, 0.5079, 0.125, 0.5, 0.375, 0.5, 0.375, 0.5, 0.375, 0.25, 0.4146, 0.25, 0.4146, 0.5, 0.4146, 0.5, 0.4146, 0.25, 0.4391, 0.25, 0.4391, 0.5, 0.6201, 0.5079, 0.6062, 0.5038, 0.6062, 0.5038, 0.6201, 0.5079, 0.625, 0.7372, 0.875, 0.7372, 0.875, 0.7372, 0.625, 0.7372, 0.5609, 0.5, 0.5609, 0.25, 0.5609, 0.25, 0.5609, 0.5, 0.6062, 0.003754, 0.5854, 0.0009757, 0.5854, 0.0009757, 0.6062, 0.003754, 0.125, 0.7372, 0.375, 0.7372, 0.375, 0.7421, 0.125, 0.7421, 0.125, 0.7421, 0.375, 0.7421, 0.375, 0.75, 0.125, 0.75, 0.375, 1.0, 0.375, 0.75, 0.4146, 0.75, 0.4146, 1.0, 0.4146, 1.0, 0.4146, 0.75, 0.4391, 0.75, 0.4391, 1.0, 0.6062, 0.2462, 0.6201, 0.2421, 0.6201, 0.2421, 0.6062, 0.2462, 0.6201, 0.7421, 0.625, 0.7372, 0.625, 0.7372, 0.6201, 0.7421, 0.5854, 0.501, 0.5609, 0.5, 0.5609, 0.5, 0.5854, 0.501, 0.5854, 0.749, 0.6062, 0.7462, 0.6062, 0.7462, 0.5854, 0.749, 0.125, 0.5128, 0.375, 0.5128, 0.375, 0.7372, 0.125, 0.7372, 0.875, 0.5128, 0.625, 0.5128, 0.625, 0.5079, 0.875, 0.5079, 0.875, 0.5079, 0.625, 0.5079, 0.625, 0.5, 0.875, 0.5, 0.625, 0.25, 0.625, 0.5, 0.5854, 0.5, 0.5854, 0.25, 0.5854, 0.25, 0.5854, 0.5, 0.5609, 0.5, 0.5609, 0.25, 0.625, 0.7372, 0.875, 0.7372, 0.875, 0.7421, 0.625, 0.7421, 0.625, 0.7421, 0.875, 0.7421, 0.875, 0.75, 0.625, 0.75, 0.625, 0.75, 0.625, 1.0, 0.5854, 1.0, 0.5854, 0.75, 0.5854, 0.75, 0.5854, 1.0, 0.5609, 1.0, 0.5609, 0.75, 0.625, 0.01282, 0.6201, 0.007912, 0.6201, 0.007912, 0.625, 0.01282, 0.5609, 0.75, 0.5854, 0.749, 0.5854, 0.749, 0.5609, 0.75, 0.5854, 0.249, 0.6062, 0.2462, 0.6062, 0.2462, 0.5854, 0.249, 0.5854, 0.0009757, 0.5609, 0.0, 0.5609, 0.0, 0.5854, 0.0009757, 0.6201, 0.2421, 0.625, 0.2372, 0.625, 0.2372, 0.6201, 0.2421, 0.6062, 0.7462, 0.6201, 0.7421, 0.6201, 0.7421, 0.6062, 0.7462, 0.6062, 0.5038, 0.5854, 0.501, 0.5854, 0.501, 0.6062, 0.5038, 0.5609, 1.0, 0.5609, 0.75, 0.5609, 0.75, 0.5609, 1.0, 0.875, 0.5128, 0.625, 0.5128, 0.625, 0.5128, 0.875, 0.5128, 0.6201, 0.007912, 0.6062, 0.003754, 0.6062, 0.003754, 0.6201, 0.007912, 0.625, 0.5128, 0.6201, 0.5079, 0.6201, 0.5079, 0.625, 0.5128, 0.5609, 0.25, 0.5854, 0.249, 0.5854, 0.249, 0.5609, 0.25])
me_cube_008.update()
me_cube_009 = bpy.data.meshes.new('Cube.009')
me_cube_009.from_pydata([(-0.5, -0.5513, -0.04873), (-0.5513, -0.5, -0.04873), (-0.4487, -0.4487, -0.1), (-0.5039, -0.5316, -0.04873), (-0.515, -0.515, -0.04873), (-0.4961, -0.5277, -0.06835), (-0.5, -0.5157, -0.06766), (-0.5068, -0.5068, -0.06718), (-0.5, -0.5, -0.07822), (-0.5277, -0.4961, -0.06835), (-0.5, -0.485, -0.08498), (-0.5316, -0.5039, -0.04873), (-0.5157, -0.5, -0.06766), (-0.5, -0.4932, -0.08281), (-0.4684, -0.4723, -0.0961), (-0.485, -0.5, -0.08498), (-0.4723, -0.4684, -0.0961), (-0.4843, -0.4843, -0.09042), (-0.4932, -0.5, -0.08281), (-0.5, -0.5513, 0.04873), (-0.4487, -0.4487, 0.1), (-0.5513, -0.5, 0.04873), (-0.5039, -0.5316, 0.04873), (-0.5316, -0.5039, 0.04873), (-0.515, -0.515, 0.04873), (-0.5, 0.4487, -0.1), (-0.5, 0.5, -0.04873), (-0.5, 0.4684, -0.0961), (-0.5, 0.485, -0.08498), (-0.5, 0.4961, -0.06835), (-0.5, 0.5, 0.04873), (-0.5, 0.4487, 0.1), (0.5, -0.5, -0.04873), (0.4487, -0.5, -0.1), (0.4961, -0.5, -0.06835), (0.485, -0.5, -0.08498), (0.4684, -0.5, -0.0961), (0.4487, -0.5, 0.1), (0.5, -0.5, 0.04873), (0.4487, 0.4487, -0.1), (0.4487, 0.5, -0.04873), (0.5, 0.4487, -0.04873), (0.4487, 0.4684, -0.0961), (0.4487, 0.485, -0.08498), (0.4684, 0.4487, -0.0961), (0.4688, 0.4688, -0.09139), (0.4678, 0.4824, -0.08238), (0.4783, 0.4783, -0.07833), (0.4684, 0.4961, -0.04873), (0.485, 0.485, -0.04873), (0.4487, 0.4961, -0.06835), (0.4688, 0.4914, -0.06884), (0.4824, 0.4824, -0.06782), (0.4961, 0.4487, -0.06835), (0.485, 0.4487, -0.08498), (0.4961, 0.4684, -0.04873), (0.4914, 0.4688, -0.06884), (0.4824, 0.4678, -0.08238), (0.4487, 0.4487, 0.1), (0.5, 0.4487, 0.04873), (0.4487, 0.5, 0.04873), (0.4961, 0.4684, 0.04873), (0.485, 0.485, 0.04873), (0.4684, 0.4961, 0.04873), (-1.0, 0.5, -0.04873), (-1.0, 0.4487, -0.1), (-1.0, 0.4961, -0.06835), (-1.0, 0.485, -0.08498), (-1.0, 0.4684, -0.0961), (-1.0, -0.4487, -0.1), (-1.0, -0.5, -0.04873), (-1.0, -0.4684, -0.0961), (-1.0, -0.485, -0.08498), (-1.0, -0.4961, -0.06835), (-1.0, -0.5, 0.04873), (-1.0, -0.4487, 0.1), (-1.0, -0.4961, 0.06835), (-1.0, -0.485, 0.08498), (-1.0, -0.4684, 0.0961), (-1.0, 0.4487, 0.1), (-1.0, 0.5, 0.04873), (-1.0, 0.4684, 0.0961), (-1.0, 0.485, 0.08498), (-1.0, 0.4961, 0.06835), (-0.5, -1.0, -0.04873), (-0.4487, -1.0, -0.1), (-0.4961, -1.0, -0.06835), (-0.485, -1.0, -0.08498), (-0.4684, -1.0, -0.0961), (-0.4487, -1.0, 0.1), (-0.5, -1.0, 0.04873), (-0.4684, -1.0, 0.0961), (-0.485, -1.0, 0.08498), (-0.4961, -1.0, 0.06835), (0.5, -1.0, 0.04873), (0.4487, -1.0, 0.1), (0.4961, -1.0, 0.06835), (0.485, -1.0, 0.08498), (0.4684, -1.0, 0.0961), (0.4487, -1.0, -0.1), (0.5, -1.0, -0.04873), (0.4684, -1.0, -0.0961), (0.485, -1.0, -0.08498), (0.4961, -1.0, -0.06835), (-0.5039, -0.5316, 0.2149), (-0.5, -0.5513, 0.2149), (-0.4961, -0.5277, 0.215), (-0.5, -0.5157, 0.215), (-0.485, -0.5, 0.2151), (-0.4932, -0.5, 0.2151), (-0.515, -0.515, 0.2149), (-0.5068, -0.5068, 0.215), (-0.5, -0.5, 0.215), (-0.4684, -0.4723, 0.2151), (-0.4487, -0.4487, 0.2151), (-0.4723, -0.4684, 0.2151), (-0.4843, -0.4843, 0.2151), (-0.5, -0.485, 0.2151), (-0.5, -0.4932, 0.2151), (-0.5277, -0.4961, 0.215), (-0.5513, -0.5, 0.2149), (-0.5316, -0.5039, 0.2149), (-0.5157, -0.5, 0.215), (0.4487, 0.4684, 0.2151), (0.4487, 0.4487, 0.2151), (0.4684, 0.4487, 0.2151), (0.4688, 0.4688, 0.2151), (0.485, 0.4487, 0.2151), (0.4824, 0.4678, 0.2151), (0.4487, 0.485, 0.2151), (0.4678, 0.4824, 0.2151), (0.4783, 0.4783, 0.215), (0.4961, 0.4487, 0.215), (0.5, 0.4487, 0.2149), (0.4961, 0.4684, 0.2149), (0.4914, 0.4688, 0.215), (0.485, 0.485, 0.2149), (0.4824, 0.4824, 0.215), (0.4684, 0.4961, 0.2149), (0.4487, 0.5, 0.2149), (0.4487, 0.4961, 0.215), (0.4688, 0.4914, 0.215), (-0.5, 0.4684, 0.2151), (-0.5, 0.4487, 0.2151), (-0.5, 0.485, 0.2151), (-0.5, 0.4961, 0.215), (-0.5, 0.5, 0.2149), (0.4487, -0.5, 0.2151), (0.4684, -0.5, 0.2151), (0.485, -0.5, 0.2151), (0.4961, -0.5, 0.215), (0.5, -0.5, 0.2149), (-1.0, 0.5, 0.2149), (-1.0, 0.4961, 0.215), (-1.0, 0.485, 0.2151), (-1.0, 0.4684, 0.2151), (-1.0, 0.4487, 0.2151), (-1.0, -0.4961, 0.215), (-1.0, -0.5, 0.2149), (-1.0, -0.485, 0.2151), (-1.0, -0.4684, 0.2151), (-1.0, -0.4487, 0.2151), (-0.5, -1.0, 0.2149), (-0.4961, -1.0, 0.215), (-0.485, -1.0, 0.2151), (-0.4684, -1.0, 0.2151), (-0.4487, -1.0, 0.2151), (0.4961, -1.0, 0.215), (0.5, -1.0, 0.2149), (0.485, -1.0, 0.2151), (0.4684, -1.0, 0.2151), (0.4487, -1.0, 0.2151)], [], [(30, 26, 64, 80), (41, 59, 38, 32), (32, 38, 94, 100), (20, 31, 79, 75), (1, 21, 74, 70), (37, 20, 89, 95), (99, 101, 102, 103, 100, 94, 96, 97, 98, 95, 89, 91, 92, 93, 90, 84, 86, 87, 88, 85), (19, 0, 84, 90), (26, 30, 60, 40), (2, 33, 99, 85), (69, 71, 72, 73, 70, 74, 76, 77, 78, 75, 79, 81, 82, 83, 80, 64, 66, 67, 68, 65), (25, 39, 33, 2), (58, 31, 20, 37), (0, 3, 6, 5), (3, 4, 7, 6), (5, 6, 18, 15), (6, 7, 8, 18), (1, 9, 12, 11), (9, 10, 13, 12), (11, 12, 7, 4), (12, 13, 8, 7), (2, 14, 17, 16), (14, 15, 18, 17), (16, 17, 13, 10), (17, 18, 8, 13), (39, 42, 45, 44), (42, 43, 46, 45), (44, 45, 57, 54), (45, 46, 47, 57), (40, 48, 51, 50), (48, 49, 52, 51), (50, 51, 46, 43), (51, 52, 47, 46), (41, 53, 56, 55), (53, 54, 57, 56), (55, 56, 52, 49), (56, 57, 47, 52), (79, 31, 143, 156), (97, 96, 167, 169), (21, 23, 121, 120), (61, 62, 136, 134), (81, 79, 156, 155), (94, 38, 151, 168), (62, 63, 138, 136), (24, 22, 104, 110), (82, 81, 155, 154), (96, 94, 168, 167), (58, 37, 147, 124), (59, 61, 134, 133), (0, 19, 22, 3), (3, 22, 24, 4), (4, 24, 23, 11), (11, 23, 21, 1), (39, 25, 27, 42), (42, 27, 28, 43), (43, 28, 29, 50), (50, 29, 26, 40), (89, 20, 114, 166), (20, 75, 161, 114), (83, 82, 154, 153), (60, 30, 146, 139), (59, 41, 55, 61), (61, 55, 49, 62), (62, 49, 48, 63), (63, 48, 40, 60), (33, 39, 44, 36), (36, 44, 54, 35), (35, 54, 53, 34), (34, 53, 41, 32), (91, 89, 166, 165), (75, 78, 160, 161), (80, 83, 153, 152), (92, 91, 165, 164), (78, 77, 159, 160), (30, 80, 152, 146), (63, 60, 139, 138), (37, 95, 171, 147), (38, 59, 133, 151), (93, 92, 164, 163), (77, 76, 157, 159), (95, 98, 170, 171), (1, 70, 73, 9), (9, 73, 72, 10), (10, 72, 71, 16), (16, 71, 69, 2), (64, 26, 29, 66), (66, 29, 28, 67), (67, 28, 27, 68), (68, 27, 25, 65), (22, 19, 105, 104), (23, 24, 110, 121), (90, 93, 163, 162), (74, 21, 120, 158), (98, 97, 169, 170), (31, 58, 124, 143), (19, 90, 162, 105), (76, 74, 158, 157), (99, 33, 36, 101), (101, 36, 35, 102), (102, 35, 34, 103), (103, 34, 32, 100), (2, 85, 88, 14), (14, 88, 87, 15), (15, 87, 86, 5), (5, 86, 84, 0), (25, 2, 69, 65), (105, 106, 107, 104), (106, 108, 109, 107), (104, 107, 111, 110), (107, 109, 112, 111), (114, 115, 116, 113), (115, 117, 118, 116), (113, 116, 109, 108), (116, 118, 112, 109), (120, 121, 122, 119), (121, 110, 111, 122), (119, 122, 118, 117), (122, 111, 112, 118), (124, 125, 126, 123), (125, 127, 128, 126), (123, 126, 130, 129), (126, 128, 131, 130), (133, 134, 135, 132), (134, 136, 137, 135), (132, 135, 128, 127), (135, 137, 131, 128), (139, 140, 141, 138), (140, 129, 130, 141), (138, 141, 137, 136), (141, 130, 131, 137), (143, 124, 123, 142), (142, 123, 129, 144), (144, 129, 140, 145), (145, 140, 139, 146), (124, 147, 148, 125), (125, 148, 149, 127), (127, 149, 150, 132), (132, 150, 151, 133), (146, 152, 153, 145), (145, 153, 154, 144), (144, 154, 155, 142), (142, 155, 156, 143), (158, 120, 119, 157), (157, 119, 117, 159), (159, 117, 115, 160), (160, 115, 114, 161), (105, 162, 163, 106), (106, 163, 164, 108), (108, 164, 165, 113), (113, 165, 166, 114), (168, 151, 150, 167), (167, 150, 149, 169), (169, 149, 148, 170), (170, 148, 147, 171)])
me_cube_009.polygons.foreach_set('use_smooth', [True] * 154)
_uv = me_cube_009.uv_layers.new(name='UVMap')
_uv.uv.foreach_set('vector', [0.5609, 0.25, 0.4391, 0.25, 0.4391, 0.25, 0.5609, 0.25, 0.4391, 0.5128, 0.5609, 0.5128, 0.5609, 0.75, 0.4391, 0.75, 0.4391, 0.75, 0.5609, 0.75, 0.5609, 0.75, 0.4391, 0.75, 0.875, 0.7372, 0.875, 0.5128, 0.875, 0.5128, 0.875, 0.7372, 0.4391, 1.0, 0.5609, 1.0, 0.5609, 1.0, 0.4391, 1.0, 0.6378, 0.75, 0.8622, 0.75, 0.8622, 0.75, 0.6378, 0.75, 0.375, 0.7628, 0.3799, 0.7579, 0.3938, 0.7538, 0.4146, 0.751, 0.4391, 0.75, 0.5609, 0.75, 0.5854, 0.751, 0.6062, 0.7538, 0.6201, 0.7579, 0.625, 0.7628, 0.625, 0.9872, 0.6201, 0.9921, 0.6062, 0.9962, 0.5854, 0.999, 0.5609, 1.0, 0.4391, 1.0, 0.4146, 0.999, 0.3938, 0.9962, 0.3799, 0.9921, 0.375, 0.9872, 0.5609, 1.0, 0.4391, 1.0, 0.4391, 1.0, 0.5609, 1.0, 0.4391, 0.25, 0.5609, 0.25, 0.5609, 0.4872, 0.4391, 0.4872, 0.1378, 0.75, 0.3622, 0.75, 0.3622, 0.75, 0.1378, 0.75, 0.375, 0.01282, 0.3799, 0.007912, 0.3938, 0.003754, 0.4146, 0.0009757, 0.4391, 0.0, 0.5609, 0.0, 0.5854, 0.0009757, 0.6062, 0.003754, 0.6201, 0.007912, 0.625, 0.01282, 0.625, 0.2372, 0.6201, 0.2421, 0.6062, 0.2462, 0.5854, 0.249, 0.5609, 0.25, 0.4391, 0.25, 0.4146, 0.249, 0.3938, 0.2462, 0.3799, 0.2421, 0.375, 0.2372, 0.125, 0.5128, 0.3622, 0.5128, 0.3622, 0.75, 0.1378, 0.7372, 0.6378, 0.5128, 0.875, 0.5128, 0.8622, 0.7372, 0.6378, 0.75, 0.4391, 1.0, 0.4391, 1.0, 0.4154, 1.0, 0.4146, 1.0, 0.4391, 1.0, 0.4391, 1.0, 0.416, 1.0, 0.4154, 1.0, 0.4146, 1.0, 0.4154, 1.0, 0.375, 1.0, 0.375, 1.0, 0.4154, 1.0, 0.416, 1.0, 0.4022, 1.0, 0.375, 1.0, 0.4391, 1.0, 0.4146, 1.0, 0.4154, 1.0, 0.4391, 1.0, 0.4146, 1.0, 0.375, 1.0, 0.375, 1.0, 0.4154, 1.0, 0.4391, 1.0, 0.4154, 1.0, 0.416, 1.0, 0.4391, 1.0, 0.4154, 1.0, 0.375, 1.0, 0.375, 1.0, 0.416, 1.0, 0.1378, 0.75, 0.1329, 0.75, 0.1289, 0.75, 0.1319, 0.75, 0.1329, 0.75, 0.125, 0.75, 0.125, 0.75, 0.1289, 0.75, 0.1319, 0.75, 0.1289, 0.75, 0.125, 0.75, 0.125, 0.75, 0.1289, 0.75, 0.125, 0.75, 0.125, 0.75, 0.125, 0.75, 0.3622, 0.5128, 0.3622, 0.5079, 0.3672, 0.5078, 0.3671, 0.5128, 0.3622, 0.5079, 0.3622, 0.5, 0.367, 0.5, 0.3672, 0.5078, 0.3671, 0.5128, 0.3672, 0.5078, 0.375, 0.508, 0.375, 0.5128, 0.3672, 0.5078, 0.367, 0.5, 0.3822, 0.5018, 0.375, 0.508, 0.4391, 0.4872, 0.4391, 0.4921, 0.4139, 0.4922, 0.4146, 0.4872, 0.4391, 0.4921, 0.4391, 0.5, 0.4152, 0.5, 0.4139, 0.4922, 0.4146, 0.4872, 0.4139, 0.4922, 0.375, 0.492, 0.375, 0.4872, 0.4139, 0.4922, 0.4152, 0.5, 0.3822, 0.5018, 0.375, 0.492, 0.4391, 0.5128, 0.4146, 0.5128, 0.4139, 0.5078, 0.4391, 0.5079, 0.4146, 0.5128, 0.375, 0.5128, 0.375, 0.508, 0.4139, 0.5078, 0.4391, 0.5079, 0.4139, 0.5078, 0.4152, 0.5, 0.4391, 0.5, 0.4139, 0.5078, 0.375, 0.508, 0.3822, 0.5018, 0.4152, 0.5, 0.875, 0.5128, 0.875, 0.5128, 0.875, 0.5128, 0.875, 0.5128, 0.6062, 0.7538, 0.5854, 0.751, 0.5854, 0.751, 0.6062, 0.7538, 0.5609, 1.0, 0.5609, 1.0, 0.5609, 1.0, 0.5609, 1.0, 0.5609, 0.5079, 0.5609, 0.5, 0.5609, 0.5, 0.5609, 0.5079, 0.6201, 0.2421, 0.625, 0.2372, 0.625, 0.2372, 0.6201, 0.2421, 0.5609, 0.75, 0.5609, 0.75, 0.5609, 0.75, 0.5609, 0.75, 0.5609, 0.5, 0.5609, 0.4921, 0.5609, 0.4921, 0.5609, 0.5, 0.5609, 1.0, 0.5609, 1.0, 0.5609, 1.0, 0.5609, 1.0, 0.6062, 0.2462, 0.6201, 0.2421, 0.6201, 0.2421, 0.6062, 0.2462, 0.5854, 0.751, 0.5609, 0.75, 0.5609, 0.75, 0.5854, 0.751, 0.6378, 0.5128, 0.6378, 0.75, 0.6378, 0.75, 0.6378, 0.5128, 0.5609, 0.5128, 0.5609, 0.5079, 0.5609, 0.5079, 0.5609, 0.5128, 0.4391, 1.0, 0.5609, 1.0, 0.5609, 1.0, 0.4391, 1.0, 0.4391, 1.0, 0.5609, 1.0, 0.5609, 1.0, 0.4391, 1.0, 0.4391, 1.0, 0.5609, 1.0, 0.5609, 1.0, 0.4391, 1.0, 0.4391, 1.0, 0.5609, 1.0, 0.5609, 1.0, 0.4391, 1.0, 0.3622, 0.5128, 0.125, 0.5128, 0.125, 0.5079, 0.3622, 0.5079, 0.3622, 0.5079, 0.125, 0.5079, 0.125, 0.5, 0.3622, 0.5, 0.375, 0.4872, 0.375, 0.25, 0.4146, 0.25, 0.4146, 0.4872, 0.4146, 0.4872, 0.4146, 0.25, 0.4391, 0.25, 0.4391, 0.4872, 0.8622, 0.75, 0.8622, 0.75, 0.8622, 0.75, 0.8622, 0.75, 0.875, 0.7372, 0.875, 0.7372, 0.875, 0.7372, 0.875, 0.7372, 0.5854, 0.249, 0.6062, 0.2462, 0.6062, 0.2462, 0.5854, 0.249, 0.5609, 0.4872, 0.5609, 0.25, 0.5609, 0.25, 0.5609, 0.4872, 0.5609, 0.5128, 0.4391, 0.5128, 0.4391, 0.5079, 0.5609, 0.5079, 0.5609, 0.5079, 0.4391, 0.5079, 0.4391, 0.5, 0.5609, 0.5, 0.5609, 0.5, 0.4391, 0.5, 0.4391, 0.4921, 0.5609, 0.4921, 0.5609, 0.4921, 0.4391, 0.4921, 0.4391, 0.4872, 0.5609, 0.4872, 0.3622, 0.75, 0.3622, 0.5128, 0.3671, 0.5128, 0.3671, 0.75, 0.3671, 0.75, 0.3671, 0.5128, 0.375, 0.5128, 0.375, 0.75, 0.375, 0.75, 0.375, 0.5128, 0.4146, 0.5128, 0.4146, 0.75, 0.4146, 0.75, 0.4146, 0.5128, 0.4391, 0.5128, 0.4391, 0.75, 0.6201, 0.9921, 0.625, 0.9872, 0.625, 0.9872, 0.6201, 0.9921, 0.625, 0.01282, 0.6201, 0.007912, 0.6201, 0.007912, 0.625, 0.01282, 0.5609, 0.25, 0.5854, 0.249, 0.5854, 0.249, 0.5609, 0.25, 0.6062, 0.9962, 0.6201, 0.9921, 0.6201, 0.9921, 0.6062, 0.9962, 0.6201, 0.007912, 0.6062, 0.003754, 0.6062, 0.003754, 0.6201, 0.007912, 0.5609, 0.25, 0.5609, 0.25, 0.5609, 0.25, 0.5609, 0.25, 0.5609, 0.4921, 0.5609, 0.4872, 0.5609, 0.4872, 0.5609, 0.4921, 0.6378, 0.75, 0.6378, 0.75, 0.6378, 0.75, 0.6378, 0.75, 0.5609, 0.75, 0.5609, 0.5128, 0.5609, 0.5128, 0.5609, 0.75, 0.5854, 0.999, 0.6062, 0.9962, 0.6062, 0.9962, 0.5854, 0.999, 0.6062, 0.003754, 0.5854, 0.0009757, 0.5854, 0.0009757, 0.6062, 0.003754, 0.625, 0.7628, 0.6201, 0.7579, 0.6201, 0.7579, 0.625, 0.7628, 0.4391, 1.0, 0.4391, 1.0, 0.4146, 1.0, 0.4146, 1.0, 0.4146, 1.0, 0.4146, 1.0, 0.375, 1.0, 0.375, 1.0, 0.125, 0.75, 0.125, 0.75, 0.125, 0.7421, 0.125, 0.7421, 0.125, 0.7421, 0.125, 0.7421, 0.125, 0.7372, 0.125, 0.7372, 0.4391, 0.25, 0.4391, 0.25, 0.4146, 0.25, 0.4146, 0.25, 0.4146, 0.25, 0.4146, 0.25, 0.375, 0.25, 0.375, 0.25, 0.125, 0.5, 0.125, 0.5, 0.125, 0.5079, 0.125, 0.5079, 0.125, 0.5079, 0.125, 0.5079, 0.125, 0.5128, 0.125, 0.5128, 0.5609, 1.0, 0.5609, 1.0, 0.5609, 1.0, 0.5609, 1.0, 0.5609, 1.0, 0.5609, 1.0, 0.5609, 1.0, 0.5609, 1.0, 0.5609, 1.0, 0.5854, 0.999, 0.5854, 0.999, 0.5609, 1.0, 0.5609, 1.0, 0.5609, 1.0, 0.5609, 1.0, 0.5609, 1.0, 0.6201, 0.7579, 0.6062, 0.7538, 0.6062, 0.7538, 0.6201, 0.7579, 0.875, 0.5128, 0.6378, 0.5128, 0.6378, 0.5128, 0.875, 0.5128, 0.5609, 1.0, 0.5609, 1.0, 0.5609, 1.0, 0.5609, 1.0, 0.5854, 0.0009757, 0.5609, 0.0, 0.5609, 0.0, 0.5854, 0.0009757, 0.3622, 0.75, 0.3622, 0.75, 0.3671, 0.75, 0.3671, 0.75, 0.3671, 0.75, 0.3671, 0.75, 0.375, 0.75, 0.375, 0.75, 0.375, 0.75, 0.375, 0.75, 0.4146, 0.75, 0.4146, 0.75, 0.4146, 0.75, 0.4146, 0.75, 0.4391, 0.75, 0.4391, 0.75, 0.1378, 0.75, 0.1378, 0.75, 0.1329, 0.75, 0.1329, 0.75, 0.1329, 0.75, 0.1329, 0.75, 0.125, 0.75, 0.125, 0.75, 0.375, 1.0, 0.375, 1.0, 0.4146, 1.0, 0.4146, 1.0, 0.4146, 1.0, 0.4146, 1.0, 0.4391, 1.0, 0.4391, 1.0, 0.125, 0.5128, 0.125, 0.7372, 0.125, 0.7372, 0.125, 0.5128, 0.5609, 1.0, 0.5854, 1.0, 0.5846, 1.0, 0.5609, 1.0, 0.5854, 1.0, 0.625, 1.0, 0.625, 1.0, 0.5846, 1.0, 0.5609, 1.0, 0.5846, 1.0, 0.584, 1.0, 0.5609, 1.0, 0.5846, 1.0, 0.625, 1.0, 0.625, 1.0, 0.584, 1.0, 0.875, 0.7372, 0.875, 0.7421, 0.875, 0.7461, 0.875, 0.7431, 0.875, 0.7421, 0.875, 0.75, 0.875, 0.75, 0.875, 0.7461, 0.875, 0.7431, 0.875, 0.7461, 0.875, 0.75, 0.875, 0.75, 0.875, 0.7461, 0.875, 0.75, 0.875, 0.75, 0.875, 0.75, 0.5609, 1.0, 0.5609, 1.0, 0.5846, 1.0, 0.5854, 1.0, 0.5609, 1.0, 0.5609, 1.0, 0.584, 1.0, 0.5846, 1.0, 0.5854, 1.0, 0.5846, 1.0, 0.625, 1.0, 0.625, 1.0, 0.5846, 1.0, 0.584, 1.0, 0.5978, 1.0, 0.625, 1.0, 0.6378, 0.5128, 0.6329, 0.5128, 0.6328, 0.5078, 0.6378, 0.5079, 0.6329, 0.5128, 0.625, 0.5128, 0.625, 0.508, 0.6328, 0.5078, 0.6378, 0.5079, 0.6328, 0.5078, 0.633, 0.5, 0.6378, 0.5, 0.6328, 0.5078, 0.625, 0.508, 0.616, 0.5, 0.633, 0.5, 0.5609, 0.5128, 0.5609, 0.5079, 0.5861, 0.5078, 0.5854, 0.5128, 0.5609, 0.5079, 0.5609, 0.5, 0.5848, 0.5, 0.5861, 0.5078, 0.5854, 0.5128, 0.5861, 0.5078, 0.625, 0.508, 0.625, 0.5128, 0.5861, 0.5078, 0.5848, 0.5, 0.616, 0.5, 0.625, 0.508, 0.5609, 0.4872, 0.5854, 0.4872, 0.5861, 0.4922, 0.5609, 0.4921, 0.5854, 0.4872, 0.625, 0.4872, 0.625, 0.492, 0.5861, 0.4922, 0.5609, 0.4921, 0.5861, 0.4922, 0.5848, 0.5, 0.5609, 0.5, 0.5861, 0.4922, 0.625, 0.492, 0.616, 0.5, 0.5848, 0.5, 0.875, 0.5128, 0.6378, 0.5128, 0.6378, 0.5079, 0.875, 0.5079, 0.875, 0.5079, 0.6378, 0.5079, 0.6378, 0.5, 0.875, 0.5, 0.625, 0.25, 0.625, 0.4872, 0.5854, 0.4872, 0.5854, 0.25, 0.5854, 0.25, 0.5854, 0.4872, 0.5609, 0.4872, 0.5609, 0.25, 0.6378, 0.5128, 0.6378, 0.75, 0.6329, 0.75, 0.6329, 0.5128, 0.6329, 0.5128, 0.6329, 0.75, 0.625, 0.75, 0.625, 0.5128, 0.625, 0.5128, 0.625, 0.75, 0.5854, 0.75, 0.5854, 0.5128, 0.5854, 0.5128, 0.5854, 0.75, 0.5609, 0.75, 0.5609, 0.5128, 0.5609, 0.25, 0.5609, 0.25, 0.5854, 0.25, 0.5854, 0.25, 0.5854, 0.25, 0.5854, 0.25, 0.625, 0.25, 0.625, 0.25, 0.875, 0.5, 0.875, 0.5, 0.875, 0.5079, 0.875, 0.5079, 0.875, 0.5079, 0.875, 0.5079, 0.875, 0.5128, 0.875, 0.5128, 0.5609, 1.0, 0.5609, 1.0, 0.5854, 1.0, 0.5854, 1.0, 0.5854, 1.0, 0.5854, 1.0, 0.625, 1.0, 0.625, 1.0, 0.875, 0.75, 0.875, 0.75, 0.875, 0.7421, 0.875, 0.7421, 0.875, 0.7421, 0.875, 0.7421, 0.875, 0.7372, 0.875, 0.7372, 0.5609, 1.0, 0.5609, 1.0, 0.5854, 1.0, 0.5854, 1.0, 0.5854, 1.0, 0.5854, 1.0, 0.625, 1.0, 0.625, 1.0, 0.875, 0.75, 0.875, 0.75, 0.8671, 0.75, 0.8671, 0.75, 0.8671, 0.75, 0.8671, 0.75, 0.8622, 0.75, 0.8622, 0.75, 0.5609, 0.75, 0.5609, 0.75, 0.5854, 0.75, 0.5854, 0.75, 0.5854, 0.75, 0.5854, 0.75, 0.625, 0.75, 0.625, 0.75, 0.625, 0.75, 0.625, 0.75, 0.6329, 0.75, 0.6329, 0.75, 0.6329, 0.75, 0.6329, 0.75, 0.6378, 0.75, 0.6378, 0.75])
me_cube_009.update()

# ---- objects
ob_s_belt = bpy.data.objects.new('S Belt', me_cube_001)
ob_default = bpy.data.objects.new('Default', me_cube_002)
ob_x_belt = bpy.data.objects.new('X Belt', me_cube_003)
ob_c_belt = bpy.data.objects.new('C Belt', me_cube_004)
ob_t_belt = bpy.data.objects.new('T Belt', me_cube_005)
ob_x_body = bpy.data.objects.new('X Body', me_cube_006)
ob_t_body = bpy.data.objects.new('T Body', me_cube_007)
ob_s_body = bpy.data.objects.new('S Body', me_cube_008)
ob_c_body = bpy.data.objects.new('C Body', me_cube_009)

# ---- transforms, parenting, visibility, modifiers, constraints
ob_s_belt.location = (2.0, 2.0, 0.2)
ob_s_belt.scale = (0.4, 0.4, 0.4)
ob_default.location = (0.0, 2.0, 0.0)
ob_default.scale = (0.4, 0.4, 0.4)
ob_x_belt.location = (-2.0, 0.0, 0.2)
ob_x_belt.scale = (0.4, 0.4, 0.4)
ob_c_belt.location = (-2.0, 2.0, 0.2)
ob_c_belt.scale = (0.4, 0.4, 0.4)
ob_t_belt.location = (2.0, 0.0, 0.2)
ob_t_belt.scale = (0.4, 0.4, 0.4)
ob_x_body.location = (-2.0, 0.0, 0.1)
_m = ob_x_body.modifiers.new('Smooth by Angle', 'NODES')
_m.node_group = ng_smooth_by_angle
_m.use_pin_to_last = True
_m.show_group_selector = False
ob_t_body.location = (2.0, 0.0, 0.1)
_m = ob_t_body.modifiers.new('Smooth by Angle', 'NODES')
_m.node_group = ng_smooth_by_angle
_m.use_pin_to_last = True
_m.show_group_selector = False
ob_s_body.location = (2.0, 2.0, 0.1)
_m = ob_s_body.modifiers.new('Smooth by Angle', 'NODES')
_m.node_group = ng_smooth_by_angle
_m.use_pin_to_last = True
_m.show_group_selector = False
ob_c_body.location = (-2.0, 2.0, 0.1)
_m = ob_c_body.modifiers.new('Smooth by Angle', 'NODES')
_m.node_group = ng_smooth_by_angle
_m.use_pin_to_last = True
_m.show_group_selector = False

# ---- collection membership
col_collection.objects.link(ob_s_belt)
col_collection.objects.link(ob_default)
col_collection.objects.link(ob_x_belt)
col_collection.objects.link(ob_c_belt)
col_collection.objects.link(ob_t_belt)
col_collection.objects.link(ob_x_body)
col_collection.objects.link(ob_t_body)
col_collection.objects.link(ob_s_body)
col_collection.objects.link(ob_c_body)

# ---- scene / render settings (as saved in the file)
scene.frame_start = 1; scene.frame_end = 250; scene.frame_set(1)
scene.render.engine = 'BLENDER_EEVEE_NEXT'
bpy.context.view_layer.update()

# ---- added for rendering (the .blend has no active camera and no usable light): camera, sun
cam_auto = bpy.data.cameras.new('AutoCamera')
cam_auto.lens = 50.0
cam_auto.sensor_width = 36.0
cam_auto.clip_end = 1000.0
ob_auto_camera = bpy.data.objects.new('AutoCamera', cam_auto)
scene.collection.objects.link(ob_auto_camera)
ob_auto_camera.location = (6.43343, -6.97011, 5.3043)
ob_auto_camera.rotation_euler = (1.09748, -7.21219e-08, 0.694738)
scene.camera = ob_auto_camera
light_auto_sun = bpy.data.lights.new('AutoSun', 'SUN')
light_auto_sun.energy = 3.0
light_auto_sun.angle = 0.0523599
ob_auto_sun = bpy.data.objects.new('AutoSun', light_auto_sun)
scene.collection.objects.link(ob_auto_sun)
ob_auto_sun.rotation_euler = (0.872665, 0.174533, 0.523599)
bpy.context.view_layer.update()
